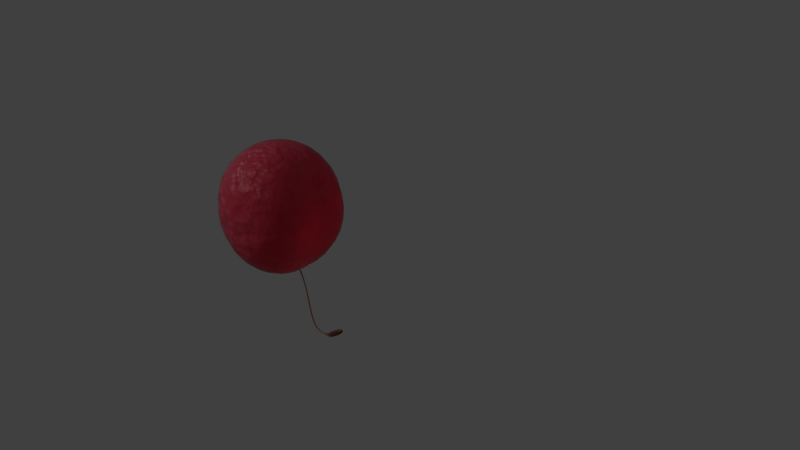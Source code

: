# Source: raspberry.blend  (saved by Blender 2.72.0; exported with 4.5.12 LTS)
import bpy
from mathutils import Matrix  # noqa: F401  (used for matrix-valued properties, if any)

bpy.ops.wm.read_factory_settings(use_empty=True)
scene = bpy.context.scene
scene.name = 'Scene'

# ---- collections
col_collection_1 = bpy.data.collections.new('Collection 1'); scene.collection.children.link(col_collection_1)
col_collection_2 = bpy.data.collections.new('Collection 2'); scene.collection.children.link(col_collection_2)
col_collection_2.hide_render = True
col_collection_2.hide_viewport = True

# ---- materials (node trees are filled in below, after node groups)
mat_material_003 = bpy.data.materials.new('Material.003')
mat_material_003.alpha_threshold = 0.0
mat_material_003.roughness = 0.5
mat_material_001 = bpy.data.materials.new('Material.001')
mat_material_001.alpha_threshold = 0.0
mat_material_001.roughness = 0.5
mat_material_002 = bpy.data.materials.new('Material.002')
mat_material_002.alpha_threshold = 0.0
mat_material_002.roughness = 0.5
mat_material = bpy.data.materials.new('Material')
mat_material.alpha_threshold = 0.0
mat_material.roughness = 0.5

# ---- material node trees
mat_material_003.use_nodes = True; mat_material_003.node_tree.nodes.clear()
_N = mat_material_003.node_tree.nodes; _L = mat_material_003.node_tree.links
n0 = _N.new('ShaderNodeOutputMaterial'); n0.name = 'Material Output'; n0.location = (300, 300)
n1 = _N.new('ShaderNodeEmission'); n1.name = 'Emission'; n1.location = (110, 300)
n1.inputs[0].default_value = (0.8, 0.8, 0.8, 1.0)
n1.inputs[1].default_value = 29.5
_L.new(n1.outputs[0], n0.inputs[0])
n0.is_active_output = True
mat_material_001.use_nodes = True; mat_material_001.node_tree.nodes.clear()
_N = mat_material_001.node_tree.nodes; _L = mat_material_001.node_tree.links
n0 = _N.new('ShaderNodeFresnel'); n0.name = 'Fresnel'; n0.location = (-158, 447)
n0.inputs[0].default_value = 1.45
n1 = _N.new('ShaderNodeBsdfAnisotropic'); n1.name = 'Glossy BSDF'; n1.location = (-155, 171)
n1.distribution = 'GGX'
n1.inputs[1].default_value = 0.4472
n2 = _N.new('ShaderNodeAddShader'); n2.name = 'Add Shader'; n2.location = (290, 306)
n3 = _N.new('ShaderNodeMixShader'); n3.name = 'Mix Shader'; n3.location = (91, 340)
n4 = _N.new('ShaderNodeOutputMaterial'); n4.name = 'Material Output'; n4.location = (460, 302)
n5 = _N.new('ShaderNodeTexGradient'); n5.name = 'Gradient Texture'; n5.location = (-693, 231)
n6 = _N.new('ShaderNodeTexCoord'); n6.name = 'Texture Coordinate'; n6.location = (-883, 231)
n7 = _N.new('ShaderNodeBsdfTranslucent'); n7.name = 'Translucent BSDF'; n7.location = (-151, -7)
n8 = _N.new('ShaderNodeValToRGB'); n8.name = 'ColorRamp'; n8.location = (-510, 298)
n8.width = 195
while len(n8.color_ramp.elements) > 1: n8.color_ramp.elements.remove(n8.color_ramp.elements[-1])
n8.color_ramp.elements[0].position = 0.0; n8.color_ramp.elements[0].color = (0.2789, 0.1559, 0.08438, 1.0)
_e = n8.color_ramp.elements.new(0.7773); _e.color = (0.1912, 0.09084, 0.0382, 1.0)
_e = n8.color_ramp.elements.new(0.8818); _e.color = (0.08438, 0.02519, 0.006995, 1.0)
n9 = _N.new('ShaderNodeBsdfDiffuse'); n9.name = 'Diffuse BSDF'; n9.location = (-155, 309)
_L.new(n9.outputs[0], n3.inputs[1])
_L.new(n3.outputs[0], n2.inputs[0])
_L.new(n0.outputs[0], n3.inputs[0])
_L.new(n1.outputs[0], n3.inputs[2])
_L.new(n2.outputs[0], n4.inputs[0])
_L.new(n7.outputs[0], n2.inputs[1])
_L.new(n6.outputs[2], n5.inputs[0])
_L.new(n8.outputs[0], n7.inputs[0])
_L.new(n5.outputs[0], n8.inputs[0])
_L.new(n8.outputs[0], n9.inputs[0])
n4.is_active_output = True
mat_material_002.use_nodes = True; mat_material_002.node_tree.nodes.clear()
_N = mat_material_002.node_tree.nodes; _L = mat_material_002.node_tree.links
n0 = _N.new('ShaderNodeMixShader'); n0.name = 'Mix Shader'; n0.location = (6, 303)
n1 = _N.new('ShaderNodeBsdfTranslucent'); n1.name = 'Translucent BSDF'; n1.location = (-257, 340)
n1.inputs[0].default_value = (0.7991, 0.07421, 0.1329, 1.0)
n2 = _N.new('ShaderNodeBsdfGlass'); n2.name = 'Glass BSDF'; n2.location = (-265, 221)
n2.distribution = 'BECKMANN'
n2.inputs[0].default_value = (0.7991, 0.07421, 0.1329, 1.0)
n2.inputs[1].default_value = 0.7746
n2.inputs[2].default_value = 1.2
n3 = _N.new('ShaderNodeFresnel'); n3.name = 'Fresnel.001'; n3.location = (-268, 41)
n3.hide = True
n3.inputs[0].default_value = 1.45
n4 = _N.new('ShaderNodeFresnel'); n4.name = 'Fresnel'; n4.location = (-243, 387)
n4.hide = True
n4.inputs[0].default_value = 1.45
n5 = _N.new('ShaderNodeMixShader'); n5.name = 'Mix Shader.001'; n5.location = (-40, 52)
n6 = _N.new('ShaderNodeSubsurfaceScattering'); n6.name = 'Subsurface Scattering'; n6.location = (-274, 1)
n6.inputs[0].default_value = (0.8, 0.07464, 0.1325, 1.0)
n6.inputs[1].default_value = 0.3
n6.inputs[2].default_value = (1.0, 1.0, 1.0)
n7 = _N.new('ShaderNodeBsdfAnisotropic'); n7.name = 'Glossy BSDF'; n7.location = (-270, -216)
n7.distribution = 'GGX'
n7.inputs[1].default_value = 0.4472
n8 = _N.new('ShaderNodeOutputMaterial'); n8.name = 'Material Output'; n8.location = (447, 296)
n9 = _N.new('ShaderNodeMixShader'); n9.name = 'Mix Shader.002'; n9.location = (226, 295)
n9.inputs[0].default_value = 0.4
n10 = _N.new('ShaderNodeBump'); n10.name = 'Bump'; n10.location = (-502, -174)
n10.inputs[1].default_value = 0.1
n10.inputs[2].default_value = 1.0
n11 = _N.new('ShaderNodeTexNoise'); n11.name = 'Noise Texture'; n11.location = (-739, -185)
n11.inputs[2].default_value = 10.0
n12 = _N.new('ShaderNodeTexCoord'); n12.name = 'Texture Coordinate'; n12.location = (-994, -176)
_L.new(n0.outputs[0], n9.inputs[1])
_L.new(n4.outputs[0], n0.inputs[0])
_L.new(n2.outputs[0], n0.inputs[2])
_L.new(n3.outputs[0], n5.inputs[0])
_L.new(n6.outputs[0], n5.inputs[1])
_L.new(n1.outputs[0], n0.inputs[1])
_L.new(n7.outputs[0], n5.inputs[2])
_L.new(n9.outputs[0], n8.inputs[0])
_L.new(n5.outputs[0], n9.inputs[2])
_L.new(n10.outputs[0], n6.inputs[6])
_L.new(n10.outputs[0], n7.inputs[4])
_L.new(n11.outputs[0], n10.inputs[3])
_L.new(n12.outputs[0], n11.inputs[0])
n8.is_active_output = True
mat_material.use_nodes = True; mat_material.node_tree.nodes.clear()
_N = mat_material.node_tree.nodes; _L = mat_material.node_tree.links
n0 = _N.new('ShaderNodeAddShader'); n0.name = 'Add Shader'; n0.location = (65, 304)
n1 = _N.new('ShaderNodeSubsurfaceScattering'); n1.name = 'Subsurface Scattering'; n1.location = (-152, 372)
n1.inputs[1].default_value = 1.0
n1.inputs[2].default_value = (1.0, 1.0, 1.0)
n2 = _N.new('ShaderNodeBsdfTranslucent'); n2.name = 'Translucent BSDF'; n2.location = (-156, 132)
n3 = _N.new('ShaderNodeFresnel'); n3.name = 'Fresnel'; n3.location = (62, 415)
n3.inputs[0].default_value = 1.45
n4 = _N.new('ShaderNodeBsdfAnisotropic'); n4.name = 'Glossy BSDF'; n4.location = (61, 191)
n4.distribution = 'GGX'
n4.inputs[1].default_value = 0.4472
n5 = _N.new('ShaderNodeOutputMaterial'); n5.name = 'Material Output'; n5.location = (646, 317)
n6 = _N.new('ShaderNodeMixShader'); n6.name = 'Mix Shader.001'; n6.location = (462, 347)
n7 = _N.new('ShaderNodeBsdfTransparent'); n7.name = 'Transparent BSDF'; n7.location = (286, 177)
n8 = _N.new('ShaderNodeMixShader'); n8.name = 'Mix Shader'; n8.location = (274, 305)
n9 = _N.new('ShaderNodeTexGradient'); n9.name = 'Gradient Texture'; n9.location = (-217, 581)
n10 = _N.new('ShaderNodeValToRGB'); n10.name = 'ColorRamp'; n10.location = (8, 633)
n10.width = 258
while len(n10.color_ramp.elements) > 1: n10.color_ramp.elements.remove(n10.color_ramp.elements[-1])
n10.color_ramp.elements[0].position = 0.3; n10.color_ramp.elements[0].color = (0.0, 0.0, 0.0, 1.0)
_e = n10.color_ramp.elements.new(1.0); _e.color = (1.0, 1.0, 1.0, 1.0)
_L.new(n1.outputs[0], n0.inputs[0])
_L.new(n2.outputs[0], n0.inputs[1])
_L.new(n8.outputs[0], n6.inputs[1])
_L.new(n0.outputs[0], n8.inputs[1])
_L.new(n3.outputs[0], n8.inputs[0])
_L.new(n4.outputs[0], n8.inputs[2])
_L.new(n6.outputs[0], n5.inputs[0])
_L.new(n7.outputs[0], n6.inputs[2])
_L.new(n10.outputs[0], n6.inputs[0])
_L.new(n9.outputs[0], n10.inputs[0])
n5.is_active_output = True

# ---- world
world_world = bpy.data.worlds.new('World'); scene.world = world_world
world_world.color = (0.05088, 0.05088, 0.05088)
world_world.use_sun_shadow = False
world_world.sun_shadow_jitter_overblur = 0.0
world_world.cycles.sampling_method = 'MANUAL'
world_world.cycles.sample_map_resolution = 256

# ---- cameras
cam_camera = bpy.data.cameras.new('Camera')
cam_camera.clip_end = 100.0
cam_camera.lens = 35.0
cam_camera.sensor_width = 32.0
cam_camera.sensor_height = 18.0
cam_camera.ortho_scale = 7.314
cam_camera.dof.focus_distance = 0.0

# ---- meshes
me_plane_001 = bpy.data.meshes.new('Plane.001')
me_plane_001.from_pydata([(-1.0, -1.0, 0.0), (1.0, -1.0, 0.0), (-1.0, 1.0, 0.0), (1.0, 1.0, 0.0)], [], [(0, 1, 3, 2)])
me_plane_001.materials.append(mat_material_003)
me_plane_001.use_remesh_preserve_volume = False
me_plane_001.use_remesh_preserve_attributes = False
me_plane_001.use_mirror_vertex_groups = False
me_plane_001.update()
me_plane = bpy.data.meshes.new('Plane')
me_plane.from_pydata([(-1.0, -1.0, 0.0), (1.0, -1.0, 0.0), (-1.0, 1.0, 0.0), (1.0, 1.0, 0.0)], [], [(0, 1, 3, 2)])
me_plane.materials.append(mat_material_003)
me_plane.use_remesh_preserve_volume = False
me_plane.use_remesh_preserve_attributes = False
me_plane.use_mirror_vertex_groups = False
me_plane.update()
me_cylinder = bpy.data.meshes.new('Cylinder')
me_cylinder.from_pydata([(9.345e-08, 0.01225, 1.192e-07), (1.414, 0.01225, -1.414), (-0.007501, 0.006124, -0.007501), (1.407, 0.006124, -1.422), (-0.007501, -0.006124, -0.007501), (1.407, -0.006124, -1.422), (9.345e-08, -0.01225, 1.192e-07), (1.414, -0.01225, -1.414), (0.007501, -0.006124, 0.007501), (1.422, -0.006124, -1.407), (0.007501, 0.006124, 0.007501), (1.422, 0.006124, -1.407), (0.2357, 0.01225, -0.2357), (0.4714, 0.01225, -0.4714), (0.7071, 0.01225, -0.7071), (0.9428, 0.01225, -0.9428), (1.179, 0.01225, -1.179), (1.171, 0.006124, -1.186), (0.9353, 0.006124, -0.9503), (0.6996, 0.006124, -0.7146), (0.4639, 0.006124, -0.4789), (0.2282, 0.006124, -0.2432), (1.171, -0.006124, -1.186), (0.9353, -0.006124, -0.9503), (0.6996, -0.006124, -0.7146), (0.4639, -0.006124, -0.4789), (0.2282, -0.006124, -0.2432), (1.179, -0.01225, -1.179), (0.9428, -0.01225, -0.9428), (0.7071, -0.01225, -0.7071), (0.4714, -0.01225, -0.4714), (0.2357, -0.01225, -0.2357), (1.186, -0.006124, -1.171), (0.9503, -0.006124, -0.9353), (0.7146, -0.006124, -0.6996), (0.4789, -0.006124, -0.4639), (0.2432, -0.006124, -0.2282), (1.186, 0.006124, -1.171), (0.9503, 0.006124, -0.9353), (0.7146, 0.006124, -0.6996), (0.4789, 0.006124, -0.4639), (0.2432, 0.006124, -0.2282), (1.204, 0.0514, -1.204), (1.388, 0.0514, -1.388), (1.357, 0.0257, -1.42), (1.173, 0.0257, -1.236), (1.357, -0.0257, -1.42), (1.173, -0.0257, -1.236), (1.388, -0.0514, -1.388), (1.204, -0.0514, -1.204), (1.42, -0.0257, -1.357), (1.236, -0.0257, -1.173), (1.42, 0.0257, -1.357), (1.236, 0.0257, -1.173)], [], [(43, 1, 3, 44), (44, 3, 5, 46), (46, 5, 7, 48), (48, 7, 9, 50), (50, 9, 11, 52), (52, 11, 1, 43), (0, 12, 21, 2), (12, 13, 20, 21), (13, 14, 19, 20), (14, 15, 18, 19), (15, 16, 17, 18), (2, 21, 26, 4), (21, 20, 25, 26), (20, 19, 24, 25), (19, 18, 23, 24), (18, 17, 22, 23), (4, 26, 31, 6), (26, 25, 30, 31), (25, 24, 29, 30), (24, 23, 28, 29), (23, 22, 27, 28), (6, 31, 36, 8), (31, 30, 35, 36), (30, 29, 34, 35), (29, 28, 33, 34), (28, 27, 32, 33), (8, 36, 41, 10), (36, 35, 40, 41), (35, 34, 39, 40), (34, 33, 38, 39), (33, 32, 37, 38), (10, 41, 12, 0), (41, 40, 13, 12), (40, 39, 14, 13), (39, 38, 15, 14), (38, 37, 16, 15), (16, 42, 45, 17), (42, 43, 44, 45), (17, 45, 47, 22), (45, 44, 46, 47), (22, 47, 49, 27), (47, 46, 48, 49), (27, 49, 51, 32), (49, 48, 50, 51), (32, 51, 53, 37), (51, 50, 52, 53), (37, 53, 42, 16), (53, 52, 43, 42)])
me_cylinder.polygons.foreach_set('use_smooth', [True] * 48)
_uv = me_cylinder.uv_layers.new(name='UVMap')
_uv.uv.foreach_set('vector', [0.9818, 0.25, 1.0, 0.4404, 1.0, 0.3808, 0.9818, 0.0, 0.9818, 0.0, 1.0, 0.3808, 1.0, 0.4404, 0.9818, 0.25, 0.9818, 0.25, 1.0, 0.4404, 1.0, 0.5596, 0.9818, 0.75, 0.9818, 0.75, 1.0, 0.5596, 1.0, 0.6192, 0.9818, 1.0, 0.9818, 1.0, 1.0, 0.6192, 1.0, 0.5596, 0.9818, 0.75, 0.9818, 0.75, 1.0, 0.5596, 1.0, 0.4404, 0.9818, 0.25, 4.305e-08, 0.4404, 0.1667, 0.4404, 0.1667, 0.3808, 0.0, 0.3808, 0.1667, 0.4404, 0.3333, 0.4404, 0.3333, 0.3808, 0.1667, 0.3808, 0.3333, 0.4404, 0.5, 0.4404, 0.5, 0.3808, 0.3333, 0.3808, 0.5, 0.4404, 0.6667, 0.4404, 0.6667, 0.3808, 0.5, 0.3808, 0.6667, 0.4404, 0.8333, 0.4404, 0.8333, 0.3808, 0.6667, 0.3808, 0.0, 0.3808, 0.1667, 0.3808, 0.1667, 0.4404, 0.0, 0.4404, 0.1667, 0.3808, 0.3333, 0.3808, 0.3333, 0.4404, 0.1667, 0.4404, 0.3333, 0.3808, 0.5, 0.3808, 0.5, 0.4404, 0.3333, 0.4404, 0.5, 0.3808, 0.6667, 0.3808, 0.6667, 0.4404, 0.5, 0.4404, 0.6667, 0.3808, 0.8333, 0.3808, 0.8333, 0.4404, 0.6667, 0.4404, 0.0, 0.4404, 0.1667, 0.4404, 0.1667, 0.5596, 4.305e-08, 0.5596, 0.1667, 0.4404, 0.3333, 0.4404, 0.3333, 0.5596, 0.1667, 0.5596, 0.3333, 0.4404, 0.5, 0.4404, 0.5, 0.5596, 0.3333, 0.5596, 0.5, 0.4404, 0.6667, 0.4404, 0.6667, 0.5596, 0.5, 0.5596, 0.6667, 0.4404, 0.8333, 0.4404, 0.8333, 0.5596, 0.6667, 0.5596, 4.305e-08, 0.5596, 0.1667, 0.5596, 0.1667, 0.6192, 4.305e-08, 0.6191, 0.1667, 0.5596, 0.3333, 0.5596, 0.3333, 0.6191, 0.1667, 0.6192, 0.3333, 0.5596, 0.5, 0.5596, 0.5, 0.6192, 0.3333, 0.6191, 0.5, 0.5596, 0.6667, 0.5596, 0.6667, 0.6192, 0.5, 0.6192, 0.6667, 0.5596, 0.8333, 0.5596, 0.8333, 0.6192, 0.6667, 0.6192, 4.305e-08, 0.6191, 0.1667, 0.6192, 0.1667, 0.5596, 4.305e-08, 0.5596, 0.1667, 0.6192, 0.3333, 0.6191, 0.3333, 0.5596, 0.1667, 0.5596, 0.3333, 0.6191, 0.5, 0.6192, 0.5, 0.5596, 0.3333, 0.5596, 0.5, 0.6192, 0.6667, 0.6192, 0.6667, 0.5596, 0.5, 0.5596, 0.6667, 0.6192, 0.8333, 0.6192, 0.8333, 0.5596, 0.6667, 0.5596, 4.305e-08, 0.5596, 0.1667, 0.5596, 0.1667, 0.4404, 4.305e-08, 0.4404, 0.1667, 0.5596, 0.3333, 0.5596, 0.3333, 0.4404, 0.1667, 0.4404, 0.3333, 0.5596, 0.5, 0.5596, 0.5, 0.4404, 0.3333, 0.4404, 0.5, 0.5596, 0.6667, 0.5596, 0.6667, 0.4404, 0.5, 0.4404, 0.6667, 0.5596, 0.8333, 0.5596, 0.8333, 0.4404, 0.6667, 0.4404, 0.8333, 0.4404, 0.8515, 0.25, 0.8515, 0.0, 0.8333, 0.3808, 0.8515, 0.25, 0.9818, 0.25, 0.9818, 0.0, 0.8515, 0.0, 0.8333, 0.3808, 0.8515, 0.0, 0.8515, 0.25, 0.8333, 0.4404, 0.8515, 0.0, 0.9818, 0.0, 0.9818, 0.25, 0.8515, 0.25, 0.8333, 0.4404, 0.8515, 0.25, 0.8515, 0.75, 0.8333, 0.5596, 0.8515, 0.25, 0.9818, 0.25, 0.9818, 0.75, 0.8515, 0.75, 0.8333, 0.5596, 0.8515, 0.75, 0.8515, 1.0, 0.8333, 0.6192, 0.8515, 0.75, 0.9818, 0.75, 0.9818, 1.0, 0.8515, 1.0, 0.8333, 0.6192, 0.8515, 1.0, 0.8515, 0.75, 0.8333, 0.5596, 0.8515, 1.0, 0.9818, 1.0, 0.9818, 0.75, 0.8515, 0.75, 0.8333, 0.5596, 0.8515, 0.75, 0.8515, 0.25, 0.8333, 0.4404, 0.8515, 0.75, 0.9818, 0.75, 0.9818, 0.25, 0.8515, 0.25])
me_cylinder.materials.append(mat_material_001)
me_cylinder.use_remesh_preserve_volume = False
me_cylinder.use_remesh_preserve_attributes = False
me_cylinder.use_mirror_vertex_groups = False
me_cylinder.update()
me_sphere = bpy.data.meshes.new('Sphere')
me_sphere.from_pydata([(-0.3827, 0.0, 0.9239), (-0.7071, 0.0, 0.7071), (-0.9239, 0.0, 0.3827), (-1.0, 0.0, -4.371e-08), (-0.9239, 0.0, -0.3827), (-0.7071, 0.0, -0.7071), (-0.3827, 0.0, -0.9239), (-1.51e-07, 0.0, -1.0), (-0.3314, 0.1913, 0.9239), (-0.6124, 0.3536, 0.7071), (-0.8001, 0.4619, 0.3827), (-0.866, 0.5, -4.371e-08), (-0.8001, 0.4619, -0.3827), (-0.6124, 0.3536, -0.7071), (-0.3314, 0.1913, -0.9239), (-0.1913, 0.3314, 0.9239), (-0.3536, 0.609, 0.7071), (-0.4619, 0.7658, 0.3827), (-0.5, 0.8086, -4.371e-08), (-0.4619, 0.7658, -0.3827), (-0.3536, 0.609, -0.7071), (-0.1913, 0.3314, -0.9239), (-1.543e-07, 0.3827, 0.9239), (-1.394e-07, 0.6933, 0.7071), (-1.096e-07, 0.8382, 0.3827), (-1.394e-07, 0.86, -4.371e-08), (-1.096e-07, 0.8382, -0.3827), (-1.394e-07, 0.6933, -0.7071), (-1.543e-07, 0.3827, -0.9239), (-2.265e-07, -1.308e-07, 1.0), (0.1913, 0.3314, 0.9239), (0.3536, 0.609, 0.7071), (0.4619, 0.7658, 0.3827), (0.5, 0.8086, -4.371e-08), (0.4619, 0.7658, -0.3827), (0.3536, 0.609, -0.7071), (0.1913, 0.3314, -0.9239), (0.3314, 0.1913, 0.9239), (0.6124, 0.3536, 0.7071), (0.8001, 0.4619, 0.3827), (0.866, 0.5, -4.371e-08), (0.8001, 0.4619, -0.3827), (0.6124, 0.3536, -0.7071), (0.3314, 0.1913, -0.9239), (0.3827, -9.921e-10, 0.9239), (0.4864, -4.57e-08, 0.7071), (0.7032, -4.57e-08, 0.3827), (0.7793, -4.57e-08, -4.371e-08), (0.7032, -4.57e-08, -0.3827), (0.4864, -4.57e-08, -0.7071), (0.3827, -1.589e-08, -0.9239), (0.3314, -0.1913, 0.9239), (0.6124, -0.3536, 0.7071), (0.8001, -0.4619, 0.3827), (0.866, -0.5, -4.371e-08), (0.8001, -0.4619, -0.3827), (0.6124, -0.3536, -0.7071), (0.3314, -0.1913, -0.9239), (0.1913, -0.3314, 0.9239), (0.3536, -0.609, 0.7071), (0.4619, -0.7658, 0.3827), (0.5, -0.8086, -4.371e-08), (0.4619, -0.7658, -0.3827), (0.3536, -0.609, -0.7071), (0.1913, -0.3314, -0.9239), (-1.692e-07, -0.3827, 0.9239), (-2.288e-07, -0.6933, 0.7071), (-1.99e-07, -0.8382, 0.3827), (-2.288e-07, -0.86, -4.371e-08), (-1.99e-07, -0.8382, -0.3827), (-2.288e-07, -0.6933, -0.7071), (-1.692e-07, -0.3827, -0.9239), (-0.1913, -0.3314, 0.9239), (-0.3536, -0.609, 0.7071), (-0.4619, -0.7658, 0.3827), (-0.5, -0.8086, -4.371e-08), (-0.4619, -0.7658, -0.3827), (-0.3536, -0.609, -0.7071), (-0.1913, -0.3314, -0.9239), (-0.3314, -0.1913, 0.9239), (-0.6124, -0.3536, 0.7071), (-0.8001, -0.4619, 0.3827), (-0.866, -0.5, -4.371e-08), (-0.8001, -0.4619, -0.3827), (-0.6124, -0.3536, -0.7071), (-0.3314, -0.1913, -0.9239)], [], [(6, 5, 13, 14), (5, 4, 12, 13), (4, 3, 11, 12), (3, 2, 10, 11), (2, 1, 9, 10), (1, 0, 8, 9), (14, 13, 20, 21), (13, 12, 19, 20), (12, 11, 18, 19), (11, 10, 17, 18), (10, 9, 16, 17), (9, 8, 15, 16), (21, 20, 27, 28), (20, 19, 26, 27), (19, 18, 25, 26), (18, 17, 24, 25), (17, 16, 23, 24), (16, 15, 22, 23), (28, 27, 35, 36), (27, 26, 34, 35), (26, 25, 33, 34), (25, 24, 32, 33), (24, 23, 31, 32), (23, 22, 30, 31), (36, 35, 42, 43), (35, 34, 41, 42), (34, 33, 40, 41), (33, 32, 39, 40), (32, 31, 38, 39), (31, 30, 37, 38), (43, 42, 49, 50), (42, 41, 48, 49), (41, 40, 47, 48), (40, 39, 46, 47), (39, 38, 45, 46), (38, 37, 44, 45), (50, 49, 56, 57), (49, 48, 55, 56), (48, 47, 54, 55), (47, 46, 53, 54), (46, 45, 52, 53), (45, 44, 51, 52), (57, 56, 63, 64), (56, 55, 62, 63), (55, 54, 61, 62), (54, 53, 60, 61), (53, 52, 59, 60), (52, 51, 58, 59), (64, 63, 70, 71), (63, 62, 69, 70), (62, 61, 68, 69), (61, 60, 67, 68), (60, 59, 66, 67), (59, 58, 65, 66), (71, 70, 77, 78), (70, 69, 76, 77), (69, 68, 75, 76), (68, 67, 74, 75), (67, 66, 73, 74), (66, 65, 72, 73), (78, 77, 84, 85), (77, 76, 83, 84), (76, 75, 82, 83), (75, 74, 81, 82), (74, 73, 80, 81), (73, 72, 79, 80), (7, 6, 14), (0, 29, 8), (7, 14, 21), (8, 29, 15), (7, 21, 28), (15, 29, 22), (7, 28, 36), (22, 29, 30), (7, 36, 43), (30, 29, 37), (7, 43, 50), (37, 29, 44), (7, 50, 57), (44, 29, 51), (7, 57, 64), (51, 29, 58), (7, 64, 71), (58, 29, 65), (7, 71, 78), (65, 29, 72), (7, 78, 85), (72, 29, 79), (7, 85, 6), (85, 84, 5, 6), (84, 83, 4, 5), (83, 82, 3, 4), (82, 81, 2, 3), (81, 80, 1, 2), (80, 79, 0, 1), (79, 29, 0)])
me_sphere.polygons.foreach_set('use_smooth', [True] * 96)
me_sphere.materials.append(mat_material_002)
me_sphere.use_remesh_preserve_volume = False
me_sphere.use_remesh_preserve_attributes = False
me_sphere.use_mirror_vertex_groups = False
me_sphere.update()
me_cylinder_003 = bpy.data.meshes.new('Cylinder.003')
me_cylinder_003.from_pydata([(-4.657e-09, -0.01, -0.01), (0.001951, -0.01, -0.009808), (-3.26e-09, 1.99, -4.389e-07), (0.003827, -0.01, -0.009239), (0.005556, -0.01, -0.008315), (0.007071, -0.01, -0.007071), (0.008315, -0.01, -0.005556), (0.009239, -0.01, -0.003827), (0.009808, -0.01, -0.001951), (0.01, -0.01, 1.607e-08), (0.009808, -0.01, 0.001951), (0.009239, -0.01, 0.003827), (0.008315, -0.01, 0.005556), (0.007071, -0.01, 0.007071), (0.005556, -0.01, 0.008315), (0.003827, -0.01, 0.009239), (0.001951, -0.01, 0.009808), (-7.916e-09, -0.01, 0.01), (-0.001951, -0.01, 0.009808), (-0.003827, -0.01, 0.009239), (-0.005556, -0.01, 0.008315), (-0.007071, -0.01, 0.007071), (-0.008315, -0.01, 0.005556), (-0.009239, -0.01, 0.003827), (-0.009808, -0.01, 0.001951), (-0.01, -0.01, 7.218e-09), (-0.009808, -0.01, -0.001951), (-0.009239, -0.01, -0.003827), (-0.008315, -0.01, -0.005556), (-0.007071, -0.01, -0.007071), (-0.005556, -0.01, -0.008315), (-0.003827, -0.01, -0.009239), (-0.001951, -0.01, -0.009808), (-4.191e-09, 0.49, -0.0075), (-3.725e-09, 0.99, -0.005), (-3.725e-09, 1.49, -0.0025), (0.0004877, 1.49, -0.002452), (0.0009754, 0.99, -0.004904), (0.001463, 0.49, -0.007356), (0.0009567, 1.49, -0.00231), (0.001913, 0.99, -0.00462), (0.00287, 0.49, -0.006929), (0.001389, 1.49, -0.002079), (0.002778, 0.99, -0.004158), (0.004167, 0.49, -0.006236), (0.001768, 1.49, -0.001768), (0.003536, 0.99, -0.003536), (0.005303, 0.49, -0.005303), (0.002079, 1.49, -0.001389), (0.004157, 0.99, -0.002778), (0.006236, 0.49, -0.004167), (0.00231, 1.49, -0.000957), (0.004619, 0.99, -0.001914), (0.006929, 0.49, -0.00287), (0.002452, 1.49, -0.0004881), (0.004904, 0.99, -0.0009757), (0.007356, 0.49, -0.001463), (0.0025, 1.49, -3.253e-07), (0.005, 0.99, -2.116e-07), (0.0075, 0.49, -9.779e-08), (0.002452, 1.49, 0.0004874), (0.004904, 0.99, 0.0009752), (0.007356, 0.49, 0.001463), (0.00231, 1.49, 0.0009564), (0.004619, 0.99, 0.001913), (0.006929, 0.49, 0.00287), (0.002079, 1.49, 0.001389), (0.004157, 0.99, 0.002778), (0.006236, 0.49, 0.004167), (0.001768, 1.49, 0.001767), (0.003536, 0.99, 0.003535), (0.005303, 0.49, 0.005303), (0.001389, 1.49, 0.002078), (0.002778, 0.99, 0.004157), (0.004167, 0.49, 0.006236), (0.0009567, 1.49, 0.002309), (0.001913, 0.99, 0.004619), (0.00287, 0.49, 0.006929), (0.0004877, 1.49, 0.002452), (0.0009754, 0.99, 0.004904), (0.001463, 0.49, 0.007356), (-4.657e-09, 1.49, 0.0025), (-5.588e-09, 0.99, 0.005), (-6.519e-09, 0.49, 0.0075), (-0.0004877, 1.49, 0.002452), (-0.0009755, 0.99, 0.004904), (-0.001463, 0.49, 0.007356), (-0.0009567, 1.49, 0.002309), (-0.001913, 0.99, 0.004619), (-0.00287, 0.49, 0.006929), (-0.001389, 1.49, 0.002078), (-0.002778, 0.99, 0.004157), (-0.004167, 0.49, 0.006236), (-0.001768, 1.49, 0.001767), (-0.003536, 0.99, 0.003535), (-0.005303, 0.49, 0.005303), (-0.002079, 1.49, 0.001389), (-0.004157, 0.99, 0.002778), (-0.006236, 0.49, 0.004167), (-0.00231, 1.49, 0.0009564), (-0.004619, 0.99, 0.001913), (-0.006929, 0.49, 0.00287), (-0.002452, 1.49, 0.0004874), (-0.004904, 0.99, 0.0009752), (-0.007356, 0.49, 0.001463), (-0.0025, 1.49, -3.276e-07), (-0.005, 0.99, -2.161e-07), (-0.0075, 0.49, -1.043e-07), (-0.002452, 1.49, -0.0004881), (-0.004904, 0.99, -0.0009757), (-0.007356, 0.49, -0.001463), (-0.00231, 1.49, -0.000957), (-0.004619, 0.99, -0.001914), (-0.006929, 0.49, -0.00287), (-0.002079, 1.49, -0.001389), (-0.004157, 0.99, -0.002778), (-0.006236, 0.49, -0.004167), (-0.001768, 1.49, -0.001768), (-0.003536, 0.99, -0.003536), (-0.005303, 0.49, -0.005303), (-0.001389, 1.49, -0.002079), (-0.002778, 0.99, -0.004158), (-0.004167, 0.49, -0.006236), (-0.0009567, 1.49, -0.00231), (-0.001913, 0.99, -0.00462), (-0.00287, 0.49, -0.006929), (-0.0004877, 1.49, -0.002452), (-0.0009754, 0.99, -0.004904), (-0.001463, 0.49, -0.007356)], [], [(0, 1, 3, 4, 5, 6, 7, 8, 9, 10, 11, 12, 13, 14, 15, 16, 17, 18, 19, 20, 21, 22, 23, 24, 25, 26, 27, 28, 29, 30, 31, 32), (0, 33, 38, 1), (33, 34, 37, 38), (34, 35, 36, 37), (1, 38, 41, 3), (38, 37, 40, 41), (37, 36, 39, 40), (3, 41, 44, 4), (41, 40, 43, 44), (40, 39, 42, 43), (4, 44, 47, 5), (44, 43, 46, 47), (43, 42, 45, 46), (5, 47, 50, 6), (47, 46, 49, 50), (46, 45, 48, 49), (6, 50, 53, 7), (50, 49, 52, 53), (49, 48, 51, 52), (7, 53, 56, 8), (53, 52, 55, 56), (52, 51, 54, 55), (8, 56, 59, 9), (56, 55, 58, 59), (55, 54, 57, 58), (9, 59, 62, 10), (59, 58, 61, 62), (58, 57, 60, 61), (10, 62, 65, 11), (62, 61, 64, 65), (61, 60, 63, 64), (11, 65, 68, 12), (65, 64, 67, 68), (64, 63, 66, 67), (12, 68, 71, 13), (68, 67, 70, 71), (67, 66, 69, 70), (13, 71, 74, 14), (71, 70, 73, 74), (70, 69, 72, 73), (14, 74, 77, 15), (74, 73, 76, 77), (73, 72, 75, 76), (15, 77, 80, 16), (77, 76, 79, 80), (76, 75, 78, 79), (16, 80, 83, 17), (80, 79, 82, 83), (79, 78, 81, 82), (17, 83, 86, 18), (83, 82, 85, 86), (82, 81, 84, 85), (18, 86, 89, 19), (86, 85, 88, 89), (85, 84, 87, 88), (19, 89, 92, 20), (89, 88, 91, 92), (88, 87, 90, 91), (20, 92, 95, 21), (92, 91, 94, 95), (91, 90, 93, 94), (21, 95, 98, 22), (95, 94, 97, 98), (94, 93, 96, 97), (22, 98, 101, 23), (98, 97, 100, 101), (97, 96, 99, 100), (23, 101, 104, 24), (101, 100, 103, 104), (100, 99, 102, 103), (24, 104, 107, 25), (104, 103, 106, 107), (103, 102, 105, 106), (25, 107, 110, 26), (107, 106, 109, 110), (106, 105, 108, 109), (26, 110, 113, 27), (110, 109, 112, 113), (109, 108, 111, 112), (27, 113, 116, 28), (113, 112, 115, 116), (112, 111, 114, 115), (28, 116, 119, 29), (116, 115, 118, 119), (115, 114, 117, 118), (29, 119, 122, 30), (119, 118, 121, 122), (118, 117, 120, 121), (30, 122, 125, 31), (122, 121, 124, 125), (121, 120, 123, 124), (32, 128, 33, 0), (128, 127, 34, 33), (127, 126, 35, 34), (31, 125, 128, 32), (125, 124, 127, 128), (124, 123, 126, 127), (35, 2, 36), (36, 2, 39), (39, 2, 42), (42, 2, 45), (45, 2, 48), (48, 2, 51), (51, 2, 54), (54, 2, 57), (57, 2, 60), (60, 2, 63), (63, 2, 66), (66, 2, 69), (69, 2, 72), (72, 2, 75), (75, 2, 78), (78, 2, 81), (81, 2, 84), (84, 2, 87), (87, 2, 90), (90, 2, 93), (93, 2, 96), (96, 2, 99), (99, 2, 102), (102, 2, 105), (105, 2, 108), (108, 2, 111), (111, 2, 114), (114, 2, 117), (117, 2, 120), (120, 2, 123), (126, 2, 35), (123, 2, 126)])
_uv = me_cylinder_003.uv_layers.new(name='UVMap')
_uv.uv.foreach_set('vector', [0.0, 0.5, 0.0, 0.4025, 0.0, 0.3087, 0.0, 0.2222, 0.0, 0.1465, 0.0, 0.08427, 0.0, 0.03807, 0.0, 0.00961, 0.0, 0.0, 0.0, 0.00961, 0.0, 0.03807, 0.0, 0.08427, 0.0, 0.1465, 0.0, 0.2222, 0.0, 0.3087, 0.0, 0.4025, 0.0, 0.5, 0.0, 0.5975, 0.0, 0.6913, 0.0, 0.7778, 0.0, 0.8535, 0.0, 0.9157, 0.0, 0.9619, 0.0, 0.9904, 0.0, 1.0, 0.0, 0.9904, 0.0, 0.9619, 0.0, 0.9157, 0.0, 0.8535, 0.0, 0.7778, 0.0, 0.6913, 0.0, 0.5975, 0.0, 0.5, 0.25, 0.5, 0.25, 0.4268, 0.0, 0.4025, 0.25, 0.5, 0.5, 0.5, 0.5, 0.4512, 0.25, 0.4268, 0.5, 0.5, 0.75, 0.5, 0.75, 0.4756, 0.5, 0.4512, 0.0, 0.4025, 0.25, 0.4268, 0.25, 0.3565, 0.0, 0.3087, 0.25, 0.4268, 0.5, 0.4512, 0.5, 0.4043, 0.25, 0.3565, 0.5, 0.4512, 0.75, 0.4756, 0.75, 0.4521, 0.5, 0.4043, 0.0, 0.3087, 0.25, 0.3565, 0.25, 0.2916, 0.0, 0.2222, 0.25, 0.3565, 0.5, 0.4043, 0.5, 0.3611, 0.25, 0.2916, 0.5, 0.4043, 0.75, 0.4521, 0.75, 0.4305, 0.5, 0.3611, 0.0, 0.2222, 0.25, 0.2916, 0.25, 0.2348, 0.0, 0.1465, 0.25, 0.2916, 0.5, 0.3611, 0.5, 0.3232, 0.25, 0.2348, 0.5, 0.3611, 0.75, 0.4305, 0.75, 0.4116, 0.5, 0.3232, 0.0, 0.1465, 0.25, 0.2348, 0.25, 0.1882, 0.0, 0.08427, 0.25, 0.2348, 0.5, 0.3232, 0.5, 0.2921, 0.25, 0.1882, 0.5, 0.3232, 0.75, 0.4116, 0.75, 0.396, 0.5, 0.2921, 0.0, 0.08427, 0.25, 0.1882, 0.25, 0.1535, 0.0, 0.03807, 0.25, 0.1882, 0.5, 0.2921, 0.5, 0.269, 0.25, 0.1535, 0.5, 0.2921, 0.75, 0.396, 0.75, 0.3845, 0.5, 0.269, 0.0, 0.03807, 0.25, 0.1535, 0.25, 0.1322, 0.0, 0.00961, 0.25, 0.1535, 0.5, 0.269, 0.5, 0.2548, 0.25, 0.1322, 0.5, 0.269, 0.75, 0.3845, 0.75, 0.3774, 0.5, 0.2548, 0.0, 0.00961, 0.25, 0.1322, 0.25, 0.125, 0.0, 0.0, 0.25, 0.1322, 0.5, 0.2548, 0.5, 0.25, 0.25, 0.125, 0.5, 0.2548, 0.75, 0.3774, 0.75, 0.375, 0.5, 0.25, 0.0, 0.0, 0.25, 0.125, 0.25, 0.1322, 0.0, 0.00961, 0.25, 0.125, 0.5, 0.25, 0.5, 0.2548, 0.25, 0.1322, 0.5, 0.25, 0.75, 0.375, 0.75, 0.3774, 0.5, 0.2548, 0.0, 0.00961, 0.25, 0.1322, 0.25, 0.1535, 0.0, 0.03807, 0.25, 0.1322, 0.5, 0.2548, 0.5, 0.269, 0.25, 0.1535, 0.5, 0.2548, 0.75, 0.3774, 0.75, 0.3845, 0.5, 0.269, 0.0, 0.03807, 0.25, 0.1535, 0.25, 0.1882, 0.0, 0.08427, 0.25, 0.1535, 0.5, 0.269, 0.5, 0.2921, 0.25, 0.1882, 0.5, 0.269, 0.75, 0.3845, 0.75, 0.396, 0.5, 0.2921, 0.0, 0.08427, 0.25, 0.1882, 0.25, 0.2348, 0.0, 0.1465, 0.25, 0.1882, 0.5, 0.2921, 0.5, 0.3232, 0.25, 0.2348, 0.5, 0.2921, 0.75, 0.396, 0.75, 0.4116, 0.5, 0.3232, 0.0, 0.1465, 0.25, 0.2348, 0.25, 0.2916, 0.0, 0.2222, 0.25, 0.2348, 0.5, 0.3232, 0.5, 0.3611, 0.25, 0.2916, 0.5, 0.3232, 0.75, 0.4116, 0.75, 0.4305, 0.5, 0.3611, 0.0, 0.2222, 0.25, 0.2916, 0.25, 0.3565, 0.0, 0.3087, 0.25, 0.2916, 0.5, 0.3611, 0.5, 0.4043, 0.25, 0.3565, 0.5, 0.3611, 0.75, 0.4305, 0.75, 0.4521, 0.5, 0.4043, 0.0, 0.3087, 0.25, 0.3565, 0.25, 0.4268, 0.0, 0.4025, 0.25, 0.3565, 0.5, 0.4043, 0.5, 0.4512, 0.25, 0.4268, 0.5, 0.4043, 0.75, 0.4521, 0.75, 0.4756, 0.5, 0.4512, 0.0, 0.4025, 0.25, 0.4268, 0.25, 0.5, 0.0, 0.5, 0.25, 0.4268, 0.5, 0.4512, 0.5, 0.5, 0.25, 0.5, 0.5, 0.4512, 0.75, 0.4756, 0.75, 0.5, 0.5, 0.5, 0.0, 0.5, 0.25, 0.5, 0.25, 0.5731, 0.0, 0.5975, 0.25, 0.5, 0.5, 0.5, 0.5, 0.5487, 0.25, 0.5731, 0.5, 0.5, 0.75, 0.5, 0.75, 0.5243, 0.5, 0.5487, 0.0, 0.5975, 0.25, 0.5731, 0.25, 0.6435, 0.0, 0.6913, 0.25, 0.5731, 0.5, 0.5487, 0.5, 0.5956, 0.25, 0.6435, 0.5, 0.5487, 0.75, 0.5243, 0.75, 0.5478, 0.5, 0.5956, 0.0, 0.6913, 0.25, 0.6435, 0.25, 0.7083, 0.0, 0.7778, 0.25, 0.6435, 0.5, 0.5956, 0.5, 0.6389, 0.25, 0.7083, 0.5, 0.5956, 0.75, 0.5478, 0.75, 0.5694, 0.5, 0.6389, 0.0, 0.7778, 0.25, 0.7083, 0.25, 0.7651, 0.0, 0.8535, 0.25, 0.7083, 0.5, 0.6389, 0.5, 0.6767, 0.25, 0.7651, 0.5, 0.6389, 0.75, 0.5694, 0.75, 0.5883, 0.5, 0.6767, 0.0, 0.8535, 0.25, 0.7651, 0.25, 0.8118, 0.0, 0.9157, 0.25, 0.7651, 0.5, 0.6767, 0.5, 0.7078, 0.25, 0.8118, 0.5, 0.6767, 0.75, 0.5883, 0.75, 0.6039, 0.5, 0.7078, 0.0, 0.9157, 0.25, 0.8118, 0.25, 0.8464, 0.0, 0.9619, 0.25, 0.8118, 0.5, 0.7078, 0.5, 0.7309, 0.25, 0.8464, 0.5, 0.7078, 0.75, 0.6039, 0.75, 0.6154, 0.5, 0.7309, 0.0, 0.9619, 0.25, 0.8464, 0.25, 0.8678, 0.0, 0.9904, 0.25, 0.8464, 0.5, 0.7309, 0.5, 0.7452, 0.25, 0.8678, 0.5, 0.7309, 0.75, 0.6154, 0.75, 0.6226, 0.5, 0.7452, 0.0, 0.9904, 0.25, 0.8678, 0.25, 0.875, 0.0, 1.0, 0.25, 0.8678, 0.5, 0.7452, 0.5, 0.75, 0.25, 0.875, 0.5, 0.7452, 0.75, 0.6226, 0.75, 0.625, 0.5, 0.75, 0.0, 1.0, 0.25, 0.875, 0.25, 0.8678, 0.0, 0.9904, 0.25, 0.875, 0.5, 0.75, 0.5, 0.7452, 0.25, 0.8678, 0.5, 0.75, 0.75, 0.625, 0.75, 0.6226, 0.5, 0.7452, 0.0, 0.9904, 0.25, 0.8678, 0.25, 0.8464, 0.0, 0.9619, 0.25, 0.8678, 0.5, 0.7452, 0.5, 0.7309, 0.25, 0.8464, 0.5, 0.7452, 0.75, 0.6226, 0.75, 0.6154, 0.5, 0.7309, 0.0, 0.9619, 0.25, 0.8464, 0.25, 0.8118, 0.0, 0.9157, 0.25, 0.8464, 0.5, 0.7309, 0.5, 0.7078, 0.25, 0.8118, 0.5, 0.7309, 0.75, 0.6154, 0.75, 0.6039, 0.5, 0.7078, 0.0, 0.9157, 0.25, 0.8118, 0.25, 0.7651, 0.0, 0.8535, 0.25, 0.8118, 0.5, 0.7078, 0.5, 0.6767, 0.25, 0.7651, 0.5, 0.7078, 0.75, 0.6039, 0.75, 0.5883, 0.5, 0.6767, 0.0, 0.8535, 0.25, 0.7651, 0.25, 0.7083, 0.0, 0.7778, 0.25, 0.7651, 0.5, 0.6767, 0.5, 0.6389, 0.25, 0.7083, 0.5, 0.6767, 0.75, 0.5883, 0.75, 0.5694, 0.5, 0.6389, 0.0, 0.7778, 0.25, 0.7083, 0.25, 0.6435, 0.0, 0.6913, 0.25, 0.7083, 0.5, 0.6389, 0.5, 0.5956, 0.25, 0.6435, 0.5, 0.6389, 0.75, 0.5694, 0.75, 0.5478, 0.5, 0.5956, 0.0, 0.5975, 0.25, 0.5731, 0.25, 0.5, 0.0, 0.5, 0.25, 0.5731, 0.5, 0.5487, 0.5, 0.5, 0.25, 0.5, 0.5, 0.5487, 0.75, 0.5243, 0.75, 0.5, 0.5, 0.5, 0.0, 0.6913, 0.25, 0.6435, 0.25, 0.5731, 0.0, 0.5975, 0.25, 0.6435, 0.5, 0.5956, 0.5, 0.5487, 0.25, 0.5731, 0.5, 0.5956, 0.75, 0.5478, 0.75, 0.5243, 0.5, 0.5487, 0.75, 0.5, 1.0, 0.4999, 0.75, 0.4756, 0.75, 0.4756, 1.0, 0.4999, 0.75, 0.4521, 0.75, 0.4521, 1.0, 0.4999, 0.75, 0.4305, 0.75, 0.4305, 1.0, 0.4999, 0.75, 0.4116, 0.75, 0.4116, 1.0, 0.4999, 0.75, 0.396, 0.75, 0.396, 1.0, 0.4999, 0.75, 0.3845, 0.75, 0.3845, 1.0, 0.4999, 0.75, 0.3774, 0.75, 0.3774, 1.0, 0.4999, 0.75, 0.375, 0.75, 0.375, 1.0, 0.4999, 0.75, 0.3774, 0.75, 0.3774, 1.0, 0.4999, 0.75, 0.3845, 0.75, 0.3845, 1.0, 0.4999, 0.75, 0.396, 0.75, 0.396, 1.0, 0.4999, 0.75, 0.4116, 0.75, 0.4116, 1.0, 0.4999, 0.75, 0.4305, 0.75, 0.4305, 1.0, 0.4999, 0.75, 0.4521, 0.75, 0.4521, 1.0, 0.4999, 0.75, 0.4756, 0.75, 0.4756, 1.0, 0.4999, 0.75, 0.5, 0.75, 0.5, 1.0, 0.4999, 0.75, 0.5243, 0.75, 0.5243, 1.0, 0.4999, 0.75, 0.5478, 0.75, 0.5478, 1.0, 0.4999, 0.75, 0.5694, 0.75, 0.5694, 1.0, 0.4999, 0.75, 0.5883, 0.75, 0.5883, 1.0, 0.4999, 0.75, 0.6039, 0.75, 0.6039, 1.0, 0.4999, 0.75, 0.6154, 0.75, 0.6154, 1.0, 0.4999, 0.75, 0.6226, 0.75, 0.6226, 1.0, 0.4999, 0.75, 0.625, 0.75, 0.625, 1.0, 0.4999, 0.75, 0.6226, 0.75, 0.6226, 1.0, 0.4999, 0.75, 0.6154, 0.75, 0.6154, 1.0, 0.4999, 0.75, 0.6039, 0.75, 0.6039, 1.0, 0.4999, 0.75, 0.5883, 0.75, 0.5883, 1.0, 0.4999, 0.75, 0.5694, 0.75, 0.5694, 1.0, 0.4999, 0.75, 0.5478, 0.75, 0.5243, 1.0, 0.4999, 0.75, 0.5, 0.75, 0.5478, 1.0, 0.4999, 0.75, 0.5243])
me_cylinder_003.use_remesh_preserve_volume = False
me_cylinder_003.use_remesh_preserve_attributes = False
me_cylinder_003.use_mirror_vertex_groups = False
me_cylinder_003.update()
me_cylinder_002 = bpy.data.meshes.new('Cylinder.002')
me_cylinder_002.from_pydata([(-4.657e-09, -0.01, -0.01), (0.001951, -0.01, -0.009808), (-3.26e-09, 1.99, -4.389e-07), (0.003827, -0.01, -0.009239), (0.005556, -0.01, -0.008315), (0.007071, -0.01, -0.007071), (0.008315, -0.01, -0.005556), (0.009239, -0.01, -0.003827), (0.009808, -0.01, -0.001951), (0.01, -0.01, 1.607e-08), (0.009808, -0.01, 0.001951), (0.009239, -0.01, 0.003827), (0.008315, -0.01, 0.005556), (0.007071, -0.01, 0.007071), (0.005556, -0.01, 0.008315), (0.003827, -0.01, 0.009239), (0.001951, -0.01, 0.009808), (-7.916e-09, -0.01, 0.01), (-0.001951, -0.01, 0.009808), (-0.003827, -0.01, 0.009239), (-0.005556, -0.01, 0.008315), (-0.007071, -0.01, 0.007071), (-0.008315, -0.01, 0.005556), (-0.009239, -0.01, 0.003827), (-0.009808, -0.01, 0.001951), (-0.01, -0.01, 7.218e-09), (-0.009808, -0.01, -0.001951), (-0.009239, -0.01, -0.003827), (-0.008315, -0.01, -0.005556), (-0.007071, -0.01, -0.007071), (-0.005556, -0.01, -0.008315), (-0.003827, -0.01, -0.009239), (-0.001951, -0.01, -0.009808), (-4.191e-09, 0.49, -0.0075), (-3.725e-09, 0.99, -0.005), (-3.725e-09, 1.49, -0.0025), (0.0004877, 1.49, -0.002452), (0.0009754, 0.99, -0.004904), (0.001463, 0.49, -0.007356), (0.0009567, 1.49, -0.00231), (0.001913, 0.99, -0.00462), (0.00287, 0.49, -0.006929), (0.001389, 1.49, -0.002079), (0.002778, 0.99, -0.004158), (0.004167, 0.49, -0.006236), (0.001768, 1.49, -0.001768), (0.003536, 0.99, -0.003536), (0.005303, 0.49, -0.005303), (0.002079, 1.49, -0.001389), (0.004157, 0.99, -0.002778), (0.006236, 0.49, -0.004167), (0.00231, 1.49, -0.000957), (0.004619, 0.99, -0.001914), (0.006929, 0.49, -0.00287), (0.002452, 1.49, -0.0004881), (0.004904, 0.99, -0.0009757), (0.007356, 0.49, -0.001463), (0.0025, 1.49, -3.253e-07), (0.005, 0.99, -2.116e-07), (0.0075, 0.49, -9.779e-08), (0.002452, 1.49, 0.0004874), (0.004904, 0.99, 0.0009752), (0.007356, 0.49, 0.001463), (0.00231, 1.49, 0.0009564), (0.004619, 0.99, 0.001913), (0.006929, 0.49, 0.00287), (0.002079, 1.49, 0.001389), (0.004157, 0.99, 0.002778), (0.006236, 0.49, 0.004167), (0.001768, 1.49, 0.001767), (0.003536, 0.99, 0.003535), (0.005303, 0.49, 0.005303), (0.001389, 1.49, 0.002078), (0.002778, 0.99, 0.004157), (0.004167, 0.49, 0.006236), (0.0009567, 1.49, 0.002309), (0.001913, 0.99, 0.004619), (0.00287, 0.49, 0.006929), (0.0004877, 1.49, 0.002452), (0.0009754, 0.99, 0.004904), (0.001463, 0.49, 0.007356), (-4.657e-09, 1.49, 0.0025), (-5.588e-09, 0.99, 0.005), (-6.519e-09, 0.49, 0.0075), (-0.0004877, 1.49, 0.002452), (-0.0009755, 0.99, 0.004904), (-0.001463, 0.49, 0.007356), (-0.0009567, 1.49, 0.002309), (-0.001913, 0.99, 0.004619), (-0.00287, 0.49, 0.006929), (-0.001389, 1.49, 0.002078), (-0.002778, 0.99, 0.004157), (-0.004167, 0.49, 0.006236), (-0.001768, 1.49, 0.001767), (-0.003536, 0.99, 0.003535), (-0.005303, 0.49, 0.005303), (-0.002079, 1.49, 0.001389), (-0.004157, 0.99, 0.002778), (-0.006236, 0.49, 0.004167), (-0.00231, 1.49, 0.0009564), (-0.004619, 0.99, 0.001913), (-0.006929, 0.49, 0.00287), (-0.002452, 1.49, 0.0004874), (-0.004904, 0.99, 0.0009752), (-0.007356, 0.49, 0.001463), (-0.0025, 1.49, -3.276e-07), (-0.005, 0.99, -2.161e-07), (-0.0075, 0.49, -1.043e-07), (-0.002452, 1.49, -0.0004881), (-0.004904, 0.99, -0.0009757), (-0.007356, 0.49, -0.001463), (-0.00231, 1.49, -0.000957), (-0.004619, 0.99, -0.001914), (-0.006929, 0.49, -0.00287), (-0.002079, 1.49, -0.001389), (-0.004157, 0.99, -0.002778), (-0.006236, 0.49, -0.004167), (-0.001768, 1.49, -0.001768), (-0.003536, 0.99, -0.003536), (-0.005303, 0.49, -0.005303), (-0.001389, 1.49, -0.002079), (-0.002778, 0.99, -0.004158), (-0.004167, 0.49, -0.006236), (-0.0009567, 1.49, -0.00231), (-0.001913, 0.99, -0.00462), (-0.00287, 0.49, -0.006929), (-0.0004877, 1.49, -0.002452), (-0.0009754, 0.99, -0.004904), (-0.001463, 0.49, -0.007356)], [], [(0, 1, 3, 4, 5, 6, 7, 8, 9, 10, 11, 12, 13, 14, 15, 16, 17, 18, 19, 20, 21, 22, 23, 24, 25, 26, 27, 28, 29, 30, 31, 32), (0, 33, 38, 1), (33, 34, 37, 38), (34, 35, 36, 37), (1, 38, 41, 3), (38, 37, 40, 41), (37, 36, 39, 40), (3, 41, 44, 4), (41, 40, 43, 44), (40, 39, 42, 43), (4, 44, 47, 5), (44, 43, 46, 47), (43, 42, 45, 46), (5, 47, 50, 6), (47, 46, 49, 50), (46, 45, 48, 49), (6, 50, 53, 7), (50, 49, 52, 53), (49, 48, 51, 52), (7, 53, 56, 8), (53, 52, 55, 56), (52, 51, 54, 55), (8, 56, 59, 9), (56, 55, 58, 59), (55, 54, 57, 58), (9, 59, 62, 10), (59, 58, 61, 62), (58, 57, 60, 61), (10, 62, 65, 11), (62, 61, 64, 65), (61, 60, 63, 64), (11, 65, 68, 12), (65, 64, 67, 68), (64, 63, 66, 67), (12, 68, 71, 13), (68, 67, 70, 71), (67, 66, 69, 70), (13, 71, 74, 14), (71, 70, 73, 74), (70, 69, 72, 73), (14, 74, 77, 15), (74, 73, 76, 77), (73, 72, 75, 76), (15, 77, 80, 16), (77, 76, 79, 80), (76, 75, 78, 79), (16, 80, 83, 17), (80, 79, 82, 83), (79, 78, 81, 82), (17, 83, 86, 18), (83, 82, 85, 86), (82, 81, 84, 85), (18, 86, 89, 19), (86, 85, 88, 89), (85, 84, 87, 88), (19, 89, 92, 20), (89, 88, 91, 92), (88, 87, 90, 91), (20, 92, 95, 21), (92, 91, 94, 95), (91, 90, 93, 94), (21, 95, 98, 22), (95, 94, 97, 98), (94, 93, 96, 97), (22, 98, 101, 23), (98, 97, 100, 101), (97, 96, 99, 100), (23, 101, 104, 24), (101, 100, 103, 104), (100, 99, 102, 103), (24, 104, 107, 25), (104, 103, 106, 107), (103, 102, 105, 106), (25, 107, 110, 26), (107, 106, 109, 110), (106, 105, 108, 109), (26, 110, 113, 27), (110, 109, 112, 113), (109, 108, 111, 112), (27, 113, 116, 28), (113, 112, 115, 116), (112, 111, 114, 115), (28, 116, 119, 29), (116, 115, 118, 119), (115, 114, 117, 118), (29, 119, 122, 30), (119, 118, 121, 122), (118, 117, 120, 121), (30, 122, 125, 31), (122, 121, 124, 125), (121, 120, 123, 124), (32, 128, 33, 0), (128, 127, 34, 33), (127, 126, 35, 34), (31, 125, 128, 32), (125, 124, 127, 128), (124, 123, 126, 127), (35, 2, 36), (36, 2, 39), (39, 2, 42), (42, 2, 45), (45, 2, 48), (48, 2, 51), (51, 2, 54), (54, 2, 57), (57, 2, 60), (60, 2, 63), (63, 2, 66), (66, 2, 69), (69, 2, 72), (72, 2, 75), (75, 2, 78), (78, 2, 81), (81, 2, 84), (84, 2, 87), (87, 2, 90), (90, 2, 93), (93, 2, 96), (96, 2, 99), (99, 2, 102), (102, 2, 105), (105, 2, 108), (108, 2, 111), (111, 2, 114), (114, 2, 117), (117, 2, 120), (120, 2, 123), (126, 2, 35), (123, 2, 126)])
_uv = me_cylinder_002.uv_layers.new(name='UVMap')
_uv.uv.foreach_set('vector', [0.0, 0.5, 0.0, 0.4025, 0.0, 0.3087, 0.0, 0.2222, 0.0, 0.1465, 0.0, 0.08427, 0.0, 0.03806, 0.0, 0.009611, 0.0, 0.0, 0.0, 0.009611, 0.0, 0.03806, 0.0, 0.08427, 0.0, 0.1465, 0.0, 0.2222, 0.0, 0.3087, 0.0, 0.4025, 0.0, 0.5, 0.0, 0.5975, 0.0, 0.6913, 0.0, 0.7778, 0.0, 0.8535, 0.0, 0.9157, 0.0, 0.9619, 0.0, 0.9904, 0.0, 1.0, 0.0, 0.9904, 0.0, 0.9619, 0.0, 0.9157, 0.0, 0.8535, 0.0, 0.7778, 0.0, 0.6913, 0.0, 0.5975, 0.0, 0.5, 0.25, 0.5, 0.25, 0.4268, 0.0, 0.4025, 0.25, 0.5, 0.5, 0.5, 0.5, 0.4512, 0.25, 0.4268, 0.5, 0.5, 0.75, 0.5, 0.75, 0.4756, 0.5, 0.4512, 0.0, 0.4025, 0.25, 0.4268, 0.25, 0.3565, 0.0, 0.3087, 0.25, 0.4268, 0.5, 0.4512, 0.5, 0.4043, 0.25, 0.3565, 0.5, 0.4512, 0.75, 0.4756, 0.75, 0.4521, 0.5, 0.4043, 0.0, 0.3087, 0.25, 0.3565, 0.25, 0.2916, 0.0, 0.2222, 0.25, 0.3565, 0.5, 0.4043, 0.5, 0.3611, 0.25, 0.2916, 0.5, 0.4043, 0.75, 0.4521, 0.75, 0.4305, 0.5, 0.3611, 0.0, 0.2222, 0.25, 0.2916, 0.25, 0.2348, 0.0, 0.1465, 0.25, 0.2916, 0.5, 0.3611, 0.5, 0.3232, 0.25, 0.2348, 0.5, 0.3611, 0.75, 0.4305, 0.75, 0.4116, 0.5, 0.3232, 0.0, 0.1465, 0.25, 0.2348, 0.25, 0.1882, 0.0, 0.08427, 0.25, 0.2348, 0.5, 0.3232, 0.5, 0.2921, 0.25, 0.1882, 0.5, 0.3232, 0.75, 0.4116, 0.75, 0.396, 0.5, 0.2921, 0.0, 0.08427, 0.25, 0.1882, 0.25, 0.1535, 0.0, 0.03806, 0.25, 0.1882, 0.5, 0.2921, 0.5, 0.269, 0.25, 0.1535, 0.5, 0.2921, 0.75, 0.396, 0.75, 0.3845, 0.5, 0.269, 0.0, 0.03806, 0.25, 0.1535, 0.25, 0.1322, 0.0, 0.009611, 0.25, 0.1535, 0.5, 0.269, 0.5, 0.2548, 0.25, 0.1322, 0.5, 0.269, 0.75, 0.3845, 0.75, 0.3774, 0.5, 0.2548, 0.0, 0.009611, 0.25, 0.1322, 0.25, 0.125, 0.0, 0.0, 0.25, 0.1322, 0.5, 0.2548, 0.5, 0.25, 0.25, 0.125, 0.5, 0.2548, 0.75, 0.3774, 0.75, 0.375, 0.5, 0.25, 0.0, 0.0, 0.25, 0.125, 0.25, 0.1322, 0.0, 0.009611, 0.25, 0.125, 0.5, 0.25, 0.5, 0.2548, 0.25, 0.1322, 0.5, 0.25, 0.75, 0.375, 0.75, 0.3774, 0.5, 0.2548, 0.0, 0.009611, 0.25, 0.1322, 0.25, 0.1535, 0.0, 0.03806, 0.25, 0.1322, 0.5, 0.2548, 0.5, 0.269, 0.25, 0.1535, 0.5, 0.2548, 0.75, 0.3774, 0.75, 0.3845, 0.5, 0.269, 0.0, 0.03806, 0.25, 0.1535, 0.25, 0.1882, 0.0, 0.08427, 0.25, 0.1535, 0.5, 0.269, 0.5, 0.2921, 0.25, 0.1882, 0.5, 0.269, 0.75, 0.3845, 0.75, 0.396, 0.5, 0.2921, 0.0, 0.08427, 0.25, 0.1882, 0.25, 0.2348, 0.0, 0.1465, 0.25, 0.1882, 0.5, 0.2921, 0.5, 0.3232, 0.25, 0.2348, 0.5, 0.2921, 0.75, 0.396, 0.75, 0.4116, 0.5, 0.3232, 0.0, 0.1465, 0.25, 0.2348, 0.25, 0.2916, 0.0, 0.2222, 0.25, 0.2348, 0.5, 0.3232, 0.5, 0.3611, 0.25, 0.2916, 0.5, 0.3232, 0.75, 0.4116, 0.75, 0.4305, 0.5, 0.3611, 0.0, 0.2222, 0.25, 0.2916, 0.25, 0.3565, 0.0, 0.3087, 0.25, 0.2916, 0.5, 0.3611, 0.5, 0.4043, 0.25, 0.3565, 0.5, 0.3611, 0.75, 0.4305, 0.75, 0.4521, 0.5, 0.4043, 0.0, 0.3087, 0.25, 0.3565, 0.25, 0.4268, 0.0, 0.4025, 0.25, 0.3565, 0.5, 0.4043, 0.5, 0.4512, 0.25, 0.4268, 0.5, 0.4043, 0.75, 0.4521, 0.75, 0.4756, 0.5, 0.4512, 0.0, 0.4025, 0.25, 0.4268, 0.25, 0.5, 0.0, 0.5, 0.25, 0.4268, 0.5, 0.4512, 0.5, 0.5, 0.25, 0.5, 0.5, 0.4512, 0.75, 0.4756, 0.75, 0.5, 0.5, 0.5, 0.0, 0.5, 0.25, 0.5, 0.25, 0.5731, 0.0, 0.5975, 0.25, 0.5, 0.5, 0.5, 0.5, 0.5487, 0.25, 0.5731, 0.5, 0.5, 0.75, 0.5, 0.75, 0.5243, 0.5, 0.5487, 0.0, 0.5975, 0.25, 0.5731, 0.25, 0.6435, 0.0, 0.6913, 0.25, 0.5731, 0.5, 0.5487, 0.5, 0.5956, 0.25, 0.6435, 0.5, 0.5487, 0.75, 0.5243, 0.75, 0.5478, 0.5, 0.5956, 0.0, 0.6913, 0.25, 0.6435, 0.25, 0.7083, 0.0, 0.7778, 0.25, 0.6435, 0.5, 0.5956, 0.5, 0.6389, 0.25, 0.7083, 0.5, 0.5956, 0.75, 0.5478, 0.75, 0.5694, 0.5, 0.6389, 0.0, 0.7778, 0.25, 0.7083, 0.25, 0.7651, 0.0, 0.8535, 0.25, 0.7083, 0.5, 0.6389, 0.5, 0.6767, 0.25, 0.7651, 0.5, 0.6389, 0.75, 0.5694, 0.75, 0.5883, 0.5, 0.6767, 0.0, 0.8535, 0.25, 0.7651, 0.25, 0.8118, 0.0, 0.9157, 0.25, 0.7651, 0.5, 0.6767, 0.5, 0.7078, 0.25, 0.8118, 0.5, 0.6767, 0.75, 0.5883, 0.75, 0.6039, 0.5, 0.7078, 0.0, 0.9157, 0.25, 0.8118, 0.25, 0.8464, 0.0, 0.9619, 0.25, 0.8118, 0.5, 0.7078, 0.5, 0.7309, 0.25, 0.8464, 0.5, 0.7078, 0.75, 0.6039, 0.75, 0.6154, 0.5, 0.7309, 0.0, 0.9619, 0.25, 0.8464, 0.25, 0.8678, 0.0, 0.9904, 0.25, 0.8464, 0.5, 0.7309, 0.5, 0.7452, 0.25, 0.8678, 0.5, 0.7309, 0.75, 0.6154, 0.75, 0.6226, 0.5, 0.7452, 0.0, 0.9904, 0.25, 0.8678, 0.25, 0.875, 0.0, 1.0, 0.25, 0.8678, 0.5, 0.7452, 0.5, 0.75, 0.25, 0.875, 0.5, 0.7452, 0.75, 0.6226, 0.75, 0.6249, 0.5, 0.75, 0.0, 1.0, 0.25, 0.875, 0.25, 0.8678, 0.0, 0.9904, 0.25, 0.875, 0.5, 0.75, 0.5, 0.7452, 0.25, 0.8678, 0.5, 0.75, 0.75, 0.6249, 0.75, 0.6226, 0.5, 0.7452, 0.0, 0.9904, 0.25, 0.8678, 0.25, 0.8464, 0.0, 0.9619, 0.25, 0.8678, 0.5, 0.7452, 0.5, 0.7309, 0.25, 0.8464, 0.5, 0.7452, 0.75, 0.6226, 0.75, 0.6154, 0.5, 0.7309, 0.0, 0.9619, 0.25, 0.8464, 0.25, 0.8118, 0.0, 0.9157, 0.25, 0.8464, 0.5, 0.7309, 0.5, 0.7078, 0.25, 0.8118, 0.5, 0.7309, 0.75, 0.6154, 0.75, 0.6039, 0.5, 0.7078, 0.0, 0.9157, 0.25, 0.8118, 0.25, 0.7651, 0.0, 0.8535, 0.25, 0.8118, 0.5, 0.7078, 0.5, 0.6767, 0.25, 0.7651, 0.5, 0.7078, 0.75, 0.6039, 0.75, 0.5883, 0.5, 0.6767, 0.0, 0.8535, 0.25, 0.7651, 0.25, 0.7083, 0.0, 0.7778, 0.25, 0.7651, 0.5, 0.6767, 0.5, 0.6389, 0.25, 0.7083, 0.5, 0.6767, 0.75, 0.5883, 0.75, 0.5694, 0.5, 0.6389, 0.0, 0.7778, 0.25, 0.7083, 0.25, 0.6435, 0.0, 0.6913, 0.25, 0.7083, 0.5, 0.6389, 0.5, 0.5956, 0.25, 0.6435, 0.5, 0.6389, 0.75, 0.5694, 0.75, 0.5478, 0.5, 0.5956, 0.0, 0.5975, 0.25, 0.5731, 0.25, 0.5, 0.0, 0.5, 0.25, 0.5731, 0.5, 0.5487, 0.5, 0.5, 0.25, 0.5, 0.5, 0.5487, 0.75, 0.5243, 0.75, 0.5, 0.5, 0.5, 0.0, 0.6913, 0.25, 0.6435, 0.25, 0.5731, 0.0, 0.5975, 0.25, 0.6435, 0.5, 0.5956, 0.5, 0.5487, 0.25, 0.5731, 0.5, 0.5956, 0.75, 0.5478, 0.75, 0.5243, 0.5, 0.5487, 0.75, 0.5, 1.0, 0.4999, 0.75, 0.4756, 0.75, 0.4756, 1.0, 0.4999, 0.75, 0.4521, 0.75, 0.4521, 1.0, 0.4999, 0.75, 0.4305, 0.75, 0.4305, 1.0, 0.4999, 0.75, 0.4116, 0.75, 0.4116, 1.0, 0.4999, 0.75, 0.396, 0.75, 0.396, 1.0, 0.4999, 0.75, 0.3845, 0.75, 0.3845, 1.0, 0.4999, 0.75, 0.3774, 0.75, 0.3774, 1.0, 0.4999, 0.75, 0.375, 0.75, 0.375, 1.0, 0.4999, 0.75, 0.3774, 0.75, 0.3774, 1.0, 0.4999, 0.75, 0.3845, 0.75, 0.3845, 1.0, 0.4999, 0.75, 0.396, 0.75, 0.396, 1.0, 0.4999, 0.75, 0.4116, 0.75, 0.4116, 1.0, 0.4999, 0.75, 0.4305, 0.75, 0.4305, 1.0, 0.4999, 0.75, 0.4521, 0.75, 0.4521, 1.0, 0.4999, 0.75, 0.4756, 0.75, 0.4756, 1.0, 0.4999, 0.75, 0.5, 0.75, 0.5, 1.0, 0.4999, 0.75, 0.5243, 0.75, 0.5243, 1.0, 0.4999, 0.75, 0.5478, 0.75, 0.5478, 1.0, 0.4999, 0.75, 0.5694, 0.75, 0.5694, 1.0, 0.4999, 0.75, 0.5883, 0.75, 0.5883, 1.0, 0.4999, 0.75, 0.6039, 0.75, 0.6039, 1.0, 0.4999, 0.75, 0.6154, 0.75, 0.6154, 1.0, 0.4999, 0.75, 0.6226, 0.75, 0.6226, 1.0, 0.4999, 0.75, 0.6249, 0.75, 0.6249, 1.0, 0.4999, 0.75, 0.6226, 0.75, 0.6226, 1.0, 0.4999, 0.75, 0.6154, 0.75, 0.6154, 1.0, 0.4999, 0.75, 0.6039, 0.75, 0.6039, 1.0, 0.4999, 0.75, 0.5883, 0.75, 0.5883, 1.0, 0.4999, 0.75, 0.5694, 0.75, 0.5694, 1.0, 0.4999, 0.75, 0.5478, 0.75, 0.5243, 1.0, 0.4999, 0.75, 0.5, 0.75, 0.5478, 1.0, 0.4999, 0.75, 0.5243])
me_cylinder_002.materials.append(mat_material)
me_cylinder_002.use_remesh_preserve_volume = False
me_cylinder_002.use_remesh_preserve_attributes = False
me_cylinder_002.use_mirror_vertex_groups = False
me_cylinder_002.update()
me_cylinder_001 = bpy.data.meshes.new('Cylinder.001')
me_cylinder_001.from_pydata([(-4.657e-09, -0.01, -0.01), (0.001951, -0.01, -0.009808), (-3.26e-09, 1.99, -4.389e-07), (0.003827, -0.01, -0.009239), (0.005556, -0.01, -0.008315), (0.007071, -0.01, -0.007071), (0.008315, -0.01, -0.005556), (0.009239, -0.01, -0.003827), (0.009808, -0.01, -0.001951), (0.01, -0.01, 1.607e-08), (0.009808, -0.01, 0.001951), (0.009239, -0.01, 0.003827), (0.008315, -0.01, 0.005556), (0.007071, -0.01, 0.007071), (0.005556, -0.01, 0.008315), (0.003827, -0.01, 0.009239), (0.001951, -0.01, 0.009808), (-7.916e-09, -0.01, 0.01), (-0.001951, -0.01, 0.009808), (-0.003827, -0.01, 0.009239), (-0.005556, -0.01, 0.008315), (-0.007071, -0.01, 0.007071), (-0.008315, -0.01, 0.005556), (-0.009239, -0.01, 0.003827), (-0.009808, -0.01, 0.001951), (-0.01, -0.01, 7.218e-09), (-0.009808, -0.01, -0.001951), (-0.009239, -0.01, -0.003827), (-0.008315, -0.01, -0.005556), (-0.007071, -0.01, -0.007071), (-0.005556, -0.01, -0.008315), (-0.003827, -0.01, -0.009239), (-0.001951, -0.01, -0.009808), (-4.191e-09, 0.49, -0.0075), (-3.725e-09, 0.99, -0.005), (-3.725e-09, 1.49, -0.0025), (0.0004877, 1.49, -0.002452), (0.0009754, 0.99, -0.004904), (0.001463, 0.49, -0.007356), (0.0009567, 1.49, -0.00231), (0.001913, 0.99, -0.00462), (0.00287, 0.49, -0.006929), (0.001389, 1.49, -0.002079), (0.002778, 0.99, -0.004158), (0.004167, 0.49, -0.006236), (0.001768, 1.49, -0.001768), (0.003536, 0.99, -0.003536), (0.005303, 0.49, -0.005303), (0.002079, 1.49, -0.001389), (0.004157, 0.99, -0.002778), (0.006236, 0.49, -0.004167), (0.00231, 1.49, -0.000957), (0.004619, 0.99, -0.001914), (0.006929, 0.49, -0.00287), (0.002452, 1.49, -0.0004881), (0.004904, 0.99, -0.0009757), (0.007356, 0.49, -0.001463), (0.0025, 1.49, -3.253e-07), (0.005, 0.99, -2.116e-07), (0.0075, 0.49, -9.779e-08), (0.002452, 1.49, 0.0004874), (0.004904, 0.99, 0.0009752), (0.007356, 0.49, 0.001463), (0.00231, 1.49, 0.0009564), (0.004619, 0.99, 0.001913), (0.006929, 0.49, 0.00287), (0.002079, 1.49, 0.001389), (0.004157, 0.99, 0.002778), (0.006236, 0.49, 0.004167), (0.001768, 1.49, 0.001767), (0.003536, 0.99, 0.003535), (0.005303, 0.49, 0.005303), (0.001389, 1.49, 0.002078), (0.002778, 0.99, 0.004157), (0.004167, 0.49, 0.006236), (0.0009567, 1.49, 0.002309), (0.001913, 0.99, 0.004619), (0.00287, 0.49, 0.006929), (0.0004877, 1.49, 0.002452), (0.0009754, 0.99, 0.004904), (0.001463, 0.49, 0.007356), (-4.657e-09, 1.49, 0.0025), (-5.588e-09, 0.99, 0.005), (-6.519e-09, 0.49, 0.0075), (-0.0004877, 1.49, 0.002452), (-0.0009755, 0.99, 0.004904), (-0.001463, 0.49, 0.007356), (-0.0009567, 1.49, 0.002309), (-0.001913, 0.99, 0.004619), (-0.00287, 0.49, 0.006929), (-0.001389, 1.49, 0.002078), (-0.002778, 0.99, 0.004157), (-0.004167, 0.49, 0.006236), (-0.001768, 1.49, 0.001767), (-0.003536, 0.99, 0.003535), (-0.005303, 0.49, 0.005303), (-0.002079, 1.49, 0.001389), (-0.004157, 0.99, 0.002778), (-0.006236, 0.49, 0.004167), (-0.00231, 1.49, 0.0009564), (-0.004619, 0.99, 0.001913), (-0.006929, 0.49, 0.00287), (-0.002452, 1.49, 0.0004874), (-0.004904, 0.99, 0.0009752), (-0.007356, 0.49, 0.001463), (-0.0025, 1.49, -3.276e-07), (-0.005, 0.99, -2.161e-07), (-0.0075, 0.49, -1.043e-07), (-0.002452, 1.49, -0.0004881), (-0.004904, 0.99, -0.0009757), (-0.007356, 0.49, -0.001463), (-0.00231, 1.49, -0.000957), (-0.004619, 0.99, -0.001914), (-0.006929, 0.49, -0.00287), (-0.002079, 1.49, -0.001389), (-0.004157, 0.99, -0.002778), (-0.006236, 0.49, -0.004167), (-0.001768, 1.49, -0.001768), (-0.003536, 0.99, -0.003536), (-0.005303, 0.49, -0.005303), (-0.001389, 1.49, -0.002079), (-0.002778, 0.99, -0.004158), (-0.004167, 0.49, -0.006236), (-0.0009567, 1.49, -0.00231), (-0.001913, 0.99, -0.00462), (-0.00287, 0.49, -0.006929), (-0.0004877, 1.49, -0.002452), (-0.0009754, 0.99, -0.004904), (-0.001463, 0.49, -0.007356)], [], [(0, 1, 3, 4, 5, 6, 7, 8, 9, 10, 11, 12, 13, 14, 15, 16, 17, 18, 19, 20, 21, 22, 23, 24, 25, 26, 27, 28, 29, 30, 31, 32), (0, 33, 38, 1), (33, 34, 37, 38), (34, 35, 36, 37), (1, 38, 41, 3), (38, 37, 40, 41), (37, 36, 39, 40), (3, 41, 44, 4), (41, 40, 43, 44), (40, 39, 42, 43), (4, 44, 47, 5), (44, 43, 46, 47), (43, 42, 45, 46), (5, 47, 50, 6), (47, 46, 49, 50), (46, 45, 48, 49), (6, 50, 53, 7), (50, 49, 52, 53), (49, 48, 51, 52), (7, 53, 56, 8), (53, 52, 55, 56), (52, 51, 54, 55), (8, 56, 59, 9), (56, 55, 58, 59), (55, 54, 57, 58), (9, 59, 62, 10), (59, 58, 61, 62), (58, 57, 60, 61), (10, 62, 65, 11), (62, 61, 64, 65), (61, 60, 63, 64), (11, 65, 68, 12), (65, 64, 67, 68), (64, 63, 66, 67), (12, 68, 71, 13), (68, 67, 70, 71), (67, 66, 69, 70), (13, 71, 74, 14), (71, 70, 73, 74), (70, 69, 72, 73), (14, 74, 77, 15), (74, 73, 76, 77), (73, 72, 75, 76), (15, 77, 80, 16), (77, 76, 79, 80), (76, 75, 78, 79), (16, 80, 83, 17), (80, 79, 82, 83), (79, 78, 81, 82), (17, 83, 86, 18), (83, 82, 85, 86), (82, 81, 84, 85), (18, 86, 89, 19), (86, 85, 88, 89), (85, 84, 87, 88), (19, 89, 92, 20), (89, 88, 91, 92), (88, 87, 90, 91), (20, 92, 95, 21), (92, 91, 94, 95), (91, 90, 93, 94), (21, 95, 98, 22), (95, 94, 97, 98), (94, 93, 96, 97), (22, 98, 101, 23), (98, 97, 100, 101), (97, 96, 99, 100), (23, 101, 104, 24), (101, 100, 103, 104), (100, 99, 102, 103), (24, 104, 107, 25), (104, 103, 106, 107), (103, 102, 105, 106), (25, 107, 110, 26), (107, 106, 109, 110), (106, 105, 108, 109), (26, 110, 113, 27), (110, 109, 112, 113), (109, 108, 111, 112), (27, 113, 116, 28), (113, 112, 115, 116), (112, 111, 114, 115), (28, 116, 119, 29), (116, 115, 118, 119), (115, 114, 117, 118), (29, 119, 122, 30), (119, 118, 121, 122), (118, 117, 120, 121), (30, 122, 125, 31), (122, 121, 124, 125), (121, 120, 123, 124), (32, 128, 33, 0), (128, 127, 34, 33), (127, 126, 35, 34), (31, 125, 128, 32), (125, 124, 127, 128), (124, 123, 126, 127), (35, 2, 36), (36, 2, 39), (39, 2, 42), (42, 2, 45), (45, 2, 48), (48, 2, 51), (51, 2, 54), (54, 2, 57), (57, 2, 60), (60, 2, 63), (63, 2, 66), (66, 2, 69), (69, 2, 72), (72, 2, 75), (75, 2, 78), (78, 2, 81), (81, 2, 84), (84, 2, 87), (87, 2, 90), (90, 2, 93), (93, 2, 96), (96, 2, 99), (99, 2, 102), (102, 2, 105), (105, 2, 108), (108, 2, 111), (111, 2, 114), (114, 2, 117), (117, 2, 120), (120, 2, 123), (126, 2, 35), (123, 2, 126)])
_uv = me_cylinder_001.uv_layers.new(name='UVMap')
_uv.uv.foreach_set('vector', [0.0, 0.5, 0.0, 0.4025, 0.0, 0.3087, 0.0, 0.2222, 0.0, 0.1465, 0.0, 0.08429, 0.0, 0.03808, 0.0, 0.009608, 0.0, 0.0, 0.0, 0.009608, 0.0, 0.03808, 0.0, 0.08429, 0.0, 0.1465, 0.0, 0.2222, 0.0, 0.3087, 0.0, 0.4025, 0.0, 0.5, 0.0, 0.5975, 0.0, 0.6913, 0.0, 0.7778, 0.0, 0.8536, 0.0, 0.9157, 0.0, 0.9619, 0.0, 0.9904, 0.0, 1.0, 0.0, 0.9904, 0.0, 0.9619, 0.0, 0.9157, 0.0, 0.8536, 0.0, 0.7778, 0.0, 0.6913, 0.0, 0.5975, 0.0, 0.5, 0.25, 0.5, 0.25, 0.4268, 0.0, 0.4025, 0.25, 0.5, 0.5, 0.5, 0.5, 0.4512, 0.25, 0.4268, 0.5, 0.5, 0.75, 0.5, 0.75, 0.4756, 0.5, 0.4512, 0.0, 0.4025, 0.25, 0.4268, 0.25, 0.3565, 0.0, 0.3087, 0.25, 0.4268, 0.5, 0.4512, 0.5, 0.4043, 0.25, 0.3565, 0.5, 0.4512, 0.75, 0.4756, 0.75, 0.4521, 0.5, 0.4043, 0.0, 0.3087, 0.25, 0.3565, 0.25, 0.2917, 0.0, 0.2222, 0.25, 0.3565, 0.5, 0.4043, 0.5, 0.3611, 0.25, 0.2917, 0.5, 0.4043, 0.75, 0.4521, 0.75, 0.4305, 0.5, 0.3611, 0.0, 0.2222, 0.25, 0.2917, 0.25, 0.2348, 0.0, 0.1465, 0.25, 0.2917, 0.5, 0.3611, 0.5, 0.3232, 0.25, 0.2348, 0.5, 0.3611, 0.75, 0.4305, 0.75, 0.4116, 0.5, 0.3232, 0.0, 0.1465, 0.25, 0.2348, 0.25, 0.1882, 0.0, 0.08429, 0.25, 0.2348, 0.5, 0.3232, 0.5, 0.2921, 0.25, 0.1882, 0.5, 0.3232, 0.75, 0.4116, 0.75, 0.396, 0.5, 0.2921, 0.0, 0.08429, 0.25, 0.1882, 0.25, 0.1535, 0.0, 0.03808, 0.25, 0.1882, 0.5, 0.2921, 0.5, 0.269, 0.25, 0.1535, 0.5, 0.2921, 0.75, 0.396, 0.75, 0.3845, 0.5, 0.269, 0.0, 0.03808, 0.25, 0.1535, 0.25, 0.1322, 0.0, 0.009608, 0.25, 0.1535, 0.5, 0.269, 0.5, 0.2548, 0.25, 0.1322, 0.5, 0.269, 0.75, 0.3845, 0.75, 0.3774, 0.5, 0.2548, 0.0, 0.009608, 0.25, 0.1322, 0.25, 0.125, 0.0, 0.0, 0.25, 0.1322, 0.5, 0.2548, 0.5, 0.25, 0.25, 0.125, 0.5, 0.2548, 0.75, 0.3774, 0.75, 0.375, 0.5, 0.25, 0.0, 0.0, 0.25, 0.125, 0.25, 0.1322, 0.0, 0.009608, 0.25, 0.125, 0.5, 0.25, 0.5, 0.2548, 0.25, 0.1322, 0.5, 0.25, 0.75, 0.375, 0.75, 0.3774, 0.5, 0.2548, 0.0, 0.009608, 0.25, 0.1322, 0.25, 0.1535, 0.0, 0.03808, 0.25, 0.1322, 0.5, 0.2548, 0.5, 0.269, 0.25, 0.1535, 0.5, 0.2548, 0.75, 0.3774, 0.75, 0.3845, 0.5, 0.269, 0.0, 0.03808, 0.25, 0.1535, 0.25, 0.1882, 0.0, 0.08429, 0.25, 0.1535, 0.5, 0.269, 0.5, 0.2921, 0.25, 0.1882, 0.5, 0.269, 0.75, 0.3845, 0.75, 0.396, 0.5, 0.2921, 0.0, 0.08429, 0.25, 0.1882, 0.25, 0.2348, 0.0, 0.1465, 0.25, 0.1882, 0.5, 0.2921, 0.5, 0.3232, 0.25, 0.2348, 0.5, 0.2921, 0.75, 0.396, 0.75, 0.4116, 0.5, 0.3232, 0.0, 0.1465, 0.25, 0.2348, 0.25, 0.2917, 0.0, 0.2222, 0.25, 0.2348, 0.5, 0.3232, 0.5, 0.3611, 0.25, 0.2917, 0.5, 0.3232, 0.75, 0.4116, 0.75, 0.4305, 0.5, 0.3611, 0.0, 0.2222, 0.25, 0.2917, 0.25, 0.3565, 0.0, 0.3087, 0.25, 0.2917, 0.5, 0.3611, 0.5, 0.4043, 0.25, 0.3565, 0.5, 0.3611, 0.75, 0.4305, 0.75, 0.4521, 0.5, 0.4043, 0.0, 0.3087, 0.25, 0.3565, 0.25, 0.4268, 0.0, 0.4025, 0.25, 0.3565, 0.5, 0.4043, 0.5, 0.4512, 0.25, 0.4268, 0.5, 0.4043, 0.75, 0.4521, 0.75, 0.4756, 0.5, 0.4512, 0.0, 0.4025, 0.25, 0.4268, 0.25, 0.5, 0.0, 0.5, 0.25, 0.4268, 0.5, 0.4512, 0.5, 0.5, 0.25, 0.5, 0.5, 0.4512, 0.75, 0.4756, 0.75, 0.5, 0.5, 0.5, 0.0, 0.5, 0.25, 0.5, 0.25, 0.5732, 0.0, 0.5975, 0.25, 0.5, 0.5, 0.5, 0.5, 0.5488, 0.25, 0.5732, 0.5, 0.5, 0.75, 0.5, 0.75, 0.5244, 0.5, 0.5488, 0.0, 0.5975, 0.25, 0.5732, 0.25, 0.6435, 0.0, 0.6913, 0.25, 0.5732, 0.5, 0.5488, 0.5, 0.5956, 0.25, 0.6435, 0.5, 0.5488, 0.75, 0.5244, 0.75, 0.5478, 0.5, 0.5956, 0.0, 0.6913, 0.25, 0.6435, 0.25, 0.7083, 0.0, 0.7778, 0.25, 0.6435, 0.5, 0.5956, 0.5, 0.6389, 0.25, 0.7083, 0.5, 0.5956, 0.75, 0.5478, 0.75, 0.5694, 0.5, 0.6389, 0.0, 0.7778, 0.25, 0.7083, 0.25, 0.7651, 0.0, 0.8536, 0.25, 0.7083, 0.5, 0.6389, 0.5, 0.6767, 0.25, 0.7651, 0.5, 0.6389, 0.75, 0.5694, 0.75, 0.5883, 0.5, 0.6767, 0.0, 0.8536, 0.25, 0.7651, 0.25, 0.8118, 0.0, 0.9157, 0.25, 0.7651, 0.5, 0.6767, 0.5, 0.7078, 0.25, 0.8118, 0.5, 0.6767, 0.75, 0.5883, 0.75, 0.6039, 0.5, 0.7078, 0.0, 0.9157, 0.25, 0.8118, 0.25, 0.8464, 0.0, 0.9619, 0.25, 0.8118, 0.5, 0.7078, 0.5, 0.7309, 0.25, 0.8464, 0.5, 0.7078, 0.75, 0.6039, 0.75, 0.6155, 0.5, 0.7309, 0.0, 0.9619, 0.25, 0.8464, 0.25, 0.8678, 0.0, 0.9904, 0.25, 0.8464, 0.5, 0.7309, 0.5, 0.7452, 0.25, 0.8678, 0.5, 0.7309, 0.75, 0.6155, 0.75, 0.6226, 0.5, 0.7452, 0.0, 0.9904, 0.25, 0.8678, 0.25, 0.875, 0.0, 1.0, 0.25, 0.8678, 0.5, 0.7452, 0.5, 0.75, 0.25, 0.875, 0.5, 0.7452, 0.75, 0.6226, 0.75, 0.625, 0.5, 0.75, 0.0, 1.0, 0.25, 0.875, 0.25, 0.8678, 0.0, 0.9904, 0.25, 0.875, 0.5, 0.75, 0.5, 0.7452, 0.25, 0.8678, 0.5, 0.75, 0.75, 0.625, 0.75, 0.6226, 0.5, 0.7452, 0.0, 0.9904, 0.25, 0.8678, 0.25, 0.8464, 0.0, 0.9619, 0.25, 0.8678, 0.5, 0.7452, 0.5, 0.7309, 0.25, 0.8464, 0.5, 0.7452, 0.75, 0.6226, 0.75, 0.6155, 0.5, 0.7309, 0.0, 0.9619, 0.25, 0.8464, 0.25, 0.8118, 0.0, 0.9157, 0.25, 0.8464, 0.5, 0.7309, 0.5, 0.7078, 0.25, 0.8118, 0.5, 0.7309, 0.75, 0.6155, 0.75, 0.6039, 0.5, 0.7078, 0.0, 0.9157, 0.25, 0.8118, 0.25, 0.7651, 0.0, 0.8536, 0.25, 0.8118, 0.5, 0.7078, 0.5, 0.6767, 0.25, 0.7651, 0.5, 0.7078, 0.75, 0.6039, 0.75, 0.5883, 0.5, 0.6767, 0.0, 0.8536, 0.25, 0.7651, 0.25, 0.7083, 0.0, 0.7778, 0.25, 0.7651, 0.5, 0.6767, 0.5, 0.6389, 0.25, 0.7083, 0.5, 0.6767, 0.75, 0.5883, 0.75, 0.5694, 0.5, 0.6389, 0.0, 0.7778, 0.25, 0.7083, 0.25, 0.6435, 0.0, 0.6913, 0.25, 0.7083, 0.5, 0.6389, 0.5, 0.5956, 0.25, 0.6435, 0.5, 0.6389, 0.75, 0.5694, 0.75, 0.5478, 0.5, 0.5956, 0.0, 0.5975, 0.25, 0.5732, 0.25, 0.5, 0.0, 0.5, 0.25, 0.5732, 0.5, 0.5488, 0.5, 0.5, 0.25, 0.5, 0.5, 0.5488, 0.75, 0.5244, 0.75, 0.5, 0.5, 0.5, 0.0, 0.6913, 0.25, 0.6435, 0.25, 0.5732, 0.0, 0.5975, 0.25, 0.6435, 0.5, 0.5956, 0.5, 0.5488, 0.25, 0.5732, 0.5, 0.5956, 0.75, 0.5478, 0.75, 0.5244, 0.5, 0.5488, 0.75, 0.5, 1.0, 0.4999, 0.75, 0.4756, 0.75, 0.4756, 1.0, 0.4999, 0.75, 0.4521, 0.75, 0.4521, 1.0, 0.4999, 0.75, 0.4305, 0.75, 0.4305, 1.0, 0.4999, 0.75, 0.4116, 0.75, 0.4116, 1.0, 0.4999, 0.75, 0.396, 0.75, 0.396, 1.0, 0.4999, 0.75, 0.3845, 0.75, 0.3845, 1.0, 0.4999, 0.75, 0.3774, 0.75, 0.3774, 1.0, 0.4999, 0.75, 0.375, 0.75, 0.375, 1.0, 0.4999, 0.75, 0.3774, 0.75, 0.3774, 1.0, 0.4999, 0.75, 0.3845, 0.75, 0.3845, 1.0, 0.4999, 0.75, 0.396, 0.75, 0.396, 1.0, 0.4999, 0.75, 0.4116, 0.75, 0.4116, 1.0, 0.4999, 0.75, 0.4305, 0.75, 0.4305, 1.0, 0.4999, 0.75, 0.4521, 0.75, 0.4521, 1.0, 0.4999, 0.75, 0.4756, 0.75, 0.4756, 1.0, 0.4999, 0.75, 0.5, 0.75, 0.5, 1.0, 0.4999, 0.75, 0.5244, 0.75, 0.5244, 1.0, 0.4999, 0.75, 0.5478, 0.75, 0.5478, 1.0, 0.4999, 0.75, 0.5694, 0.75, 0.5694, 1.0, 0.4999, 0.75, 0.5883, 0.75, 0.5883, 1.0, 0.4999, 0.75, 0.6039, 0.75, 0.6039, 1.0, 0.4999, 0.75, 0.6155, 0.75, 0.6155, 1.0, 0.4999, 0.75, 0.6226, 0.75, 0.6226, 1.0, 0.4999, 0.75, 0.625, 0.75, 0.625, 1.0, 0.4999, 0.75, 0.6226, 0.75, 0.6226, 1.0, 0.4999, 0.75, 0.6155, 0.75, 0.6155, 1.0, 0.4999, 0.75, 0.6039, 0.75, 0.6039, 1.0, 0.4999, 0.75, 0.5883, 0.75, 0.5883, 1.0, 0.4999, 0.75, 0.5694, 0.75, 0.5694, 1.0, 0.4999, 0.75, 0.5478, 0.75, 0.5244, 1.0, 0.4999, 0.75, 0.5, 0.75, 0.5478, 1.0, 0.4999, 0.75, 0.5244])
me_cylinder_001.use_remesh_preserve_volume = False
me_cylinder_001.use_remesh_preserve_attributes = False
me_cylinder_001.use_mirror_vertex_groups = False
me_cylinder_001.update()

# ---- curves / text
cu_beziercurve = bpy.data.curves.new('BezierCurve', 'CURVE')
cu_beziercurve.dimensions = '3D'
_sp = cu_beziercurve.splines.new('BEZIER'); _sp.bezier_points.add(1)
_sp.bezier_points.foreach_set('co', [-1.0, 0.0, 0.0, 0.3507, -0.02989, 0.06533])
_sp.bezier_points.foreach_set('handle_left', [-1.59, 0.0119, -0.389, 0.2536, -0.1134, -0.9264])
_sp.bezier_points.foreach_set('handle_right', [-0.4096, -0.0119, 0.389, 0.4479, 0.0536, 1.057])
for _p, _l, _r in zip(_sp.bezier_points, ['ALIGNED', 'ALIGNED'], ['ALIGNED', 'ALIGNED']): _p.handle_left_type = _l; _p.handle_right_type = _r
_sp.order_u = 0
_sp.order_v = 0
cu_beziercurve.use_path = True
cu_beziercurve.use_path_clamp = True
cu_beziercurve.bevel_resolution = 0
cu_beziercurve.fill_mode = 'HALF'
cu_beziercurve_004 = bpy.data.curves.new('BezierCurve.004', 'CURVE')
cu_beziercurve_004.dimensions = '3D'
_sp = cu_beziercurve_004.splines.new('BEZIER'); _sp.bezier_points.add(1)
_sp.bezier_points.foreach_set('co', [8.742e-08, 4.563e-14, 3.022e-07, 0.4935, 0.9825, -0.656])
_sp.bezier_points.foreach_set('handle_left', [2.37e-07, -1.157, 4.258e-07, 0.7117, 1.355, -0.7687])
_sp.bezier_points.foreach_set('handle_right', [-6.217e-08, 1.157, 1.786e-07, 0.2754, 0.6103, -0.5432])
for _p, _l, _r in zip(_sp.bezier_points, ['ALIGNED', 'ALIGNED'], ['ALIGNED', 'ALIGNED']): _p.handle_left_type = _l; _p.handle_right_type = _r
_sp.order_u = 0
_sp.order_v = 0
cu_beziercurve_004.use_path = True
cu_beziercurve_004.use_path_clamp = True
cu_beziercurve_004.bevel_resolution = 0
cu_beziercurve_004.fill_mode = 'HALF'
cu_beziercurve_003 = bpy.data.curves.new('BezierCurve.003', 'CURVE')
cu_beziercurve_003.dimensions = '3D'
_sp = cu_beziercurve_003.splines.new('BEZIER'); _sp.bezier_points.add(1)
_sp.bezier_points.foreach_set('co', [8.742e-08, 4.563e-14, 3.022e-07, 0.4935, 0.9825, -0.656])
_sp.bezier_points.foreach_set('handle_left', [2.37e-07, -1.157, 4.258e-07, 0.5142, 0.9785, -0.2105])
_sp.bezier_points.foreach_set('handle_right', [-6.217e-08, 1.157, 1.786e-07, 0.4728, 0.9865, -1.101])
for _p, _l, _r in zip(_sp.bezier_points, ['ALIGNED', 'ALIGNED'], ['ALIGNED', 'ALIGNED']): _p.handle_left_type = _l; _p.handle_right_type = _r
_sp.order_u = 0
_sp.order_v = 0
cu_beziercurve_003.use_path = True
cu_beziercurve_003.use_path_clamp = True
cu_beziercurve_003.bevel_resolution = 0
cu_beziercurve_003.fill_mode = 'HALF'
cu_beziercurve_002 = bpy.data.curves.new('BezierCurve.002', 'CURVE')
cu_beziercurve_002.dimensions = '3D'
_sp = cu_beziercurve_002.splines.new('BEZIER'); _sp.bezier_points.add(1)
_sp.bezier_points.foreach_set('co', [8.742e-08, 4.563e-14, 3.022e-07, 0.3319, 1.281, 0.6198])
_sp.bezier_points.foreach_set('handle_left', [2.37e-07, -1.157, 4.258e-07, 0.3092, 1.06, 1.006])
_sp.bezier_points.foreach_set('handle_right', [-6.217e-08, 1.157, 1.786e-07, 0.3547, 1.503, 0.2336])
for _p, _l, _r in zip(_sp.bezier_points, ['ALIGNED', 'ALIGNED'], ['ALIGNED', 'ALIGNED']): _p.handle_left_type = _l; _p.handle_right_type = _r
_sp.order_u = 0
_sp.order_v = 0
cu_beziercurve_002.use_path = True
cu_beziercurve_002.use_path_clamp = True
cu_beziercurve_002.bevel_resolution = 0
cu_beziercurve_002.fill_mode = 'HALF'

# ---- objects
ob_beziercurve = bpy.data.objects.new('BezierCurve', cu_beziercurve)
ob_plane_001 = bpy.data.objects.new('Plane.001', me_plane_001)
ob_plane = bpy.data.objects.new('Plane', me_plane)
ob_cylinder = bpy.data.objects.new('Cylinder', me_cylinder)
ob_sphere = bpy.data.objects.new('Sphere', me_sphere)
ob_camera = bpy.data.objects.new('Camera', cam_camera)
ob_haircurve_002 = bpy.data.objects.new('HairCurve.002', cu_beziercurve_004)
ob_haircurve_001 = bpy.data.objects.new('HairCurve.001', cu_beziercurve_003)
ob_hair_002 = bpy.data.objects.new('Hair.002', me_cylinder_003)
ob_haircurve = bpy.data.objects.new('HairCurve', cu_beziercurve_002)
ob_hair_001 = bpy.data.objects.new('Hair.001', me_cylinder_002)
ob_hair = bpy.data.objects.new('Hair', me_cylinder_001)

# ---- transforms, parenting, visibility, modifiers, constraints
ob_beziercurve.location = (-0.8031, -0.2154, -1.133)
ob_beziercurve.rotation_euler = (0.01641, 0.7721, 0.01236)
ob_beziercurve.lineart.crease_threshold = 0.0
ob_plane_001.location = (5.525, 6.91, 7.068)
ob_plane_001.rotation_euler = (-0.01507, -0.7, 1.021)
ob_plane_001.lineart.crease_threshold = 0.0
ob_plane.location = (-6.913, -6.623, 7.068)
ob_plane.rotation_euler = (-0.01507, -0.7, 1.021)
ob_plane.lineart.crease_threshold = 0.0
ob_cylinder.location = (-0.8319, -0.2649, -1.039)
ob_cylinder.lineart.crease_threshold = 0.0
_m = ob_cylinder.modifiers.new('Curve', 'CURVE')
_m.object = ob_beziercurve
_m = ob_cylinder.modifiers.new('Subsurf', 'SUBSURF')
_m.uv_smooth = 'PRESERVE_CORNERS'
_m.quality = 2
_m.show_only_control_edges = False
ob_sphere.location = (-2.0, 0.0, 0.0)
ob_sphere.lineart.crease_threshold = 0.0
_vg = ob_sphere.vertex_groups.new(name='Group')
_m = ob_sphere.modifiers.new('Subsurf', 'SUBSURF')
_m.uv_smooth = 'PRESERVE_CORNERS'
_m.quality = 1
_m.render_levels = 1
_m.show_only_control_edges = False
_m = ob_sphere.modifiers.new('ParticleSystem 1', 'PARTICLE_SYSTEM')
ob_camera.location = (7.481, -6.508, 5.344)
ob_camera.rotation_euler = (1.109, 0.01082, 0.8149)
ob_camera.lock_rotations_4d = False
ob_camera.empty_display_type = 'ARROWS'
ob_camera.color = (0.0, 0.0, 0.0, 0.0)
ob_camera.display_type = 'WIRE'
ob_camera.lineart.crease_threshold = 0.0
ob_haircurve_002.location = (2.0, 1.01, 0.006846)
ob_haircurve_002.lineart.crease_threshold = 0.0
ob_haircurve_001.location = (1.0, 1.01, 0.006846)
ob_haircurve_001.lineart.crease_threshold = 0.0
ob_hair_002.location = (2.0, 1.01, 0.006846)
ob_hair_002.lineart.crease_threshold = 0.0
_m = ob_hair_002.modifiers.new('Curve', 'CURVE')
_m.object = ob_haircurve_002
_m.deform_axis = 'POS_Y'
_m = ob_hair_002.modifiers.new('Subsurf', 'SUBSURF')
_m.uv_smooth = 'PRESERVE_CORNERS'
_m.quality = 2
_m.show_only_control_edges = False
ob_haircurve.location = (4.523e-08, 1.01, 0.006846)
ob_haircurve.lineart.crease_threshold = 0.0
ob_hair_001.location = (1.0, 1.01, 0.006846)
ob_hair_001.lineart.crease_threshold = 0.0
_m = ob_hair_001.modifiers.new('Curve', 'CURVE')
_m.object = ob_haircurve_001
_m.deform_axis = 'POS_Y'
_m = ob_hair_001.modifiers.new('Subsurf', 'SUBSURF')
_m.uv_smooth = 'PRESERVE_CORNERS'
_m.quality = 2
_m.show_only_control_edges = False
ob_hair.location = (8.894e-08, 1.01, 0.006846)
ob_hair.lineart.crease_threshold = 0.0
_m = ob_hair.modifiers.new('Curve', 'CURVE')
_m.object = ob_haircurve
_m.deform_axis = 'POS_Y'
_m = ob_hair.modifiers.new('Subsurf', 'SUBSURF')
_m.uv_smooth = 'PRESERVE_CORNERS'
_m.quality = 2
_m.show_only_control_edges = False

# ---- collection membership
col_collection_1.objects.link(ob_beziercurve)
col_collection_1.objects.link(ob_plane_001)
col_collection_1.objects.link(ob_plane)
col_collection_1.objects.link(ob_cylinder)
col_collection_1.objects.link(ob_sphere)
col_collection_1.objects.link(ob_camera)
col_collection_2.objects.link(ob_haircurve_002)
col_collection_2.objects.link(ob_haircurve_001)
col_collection_2.objects.link(ob_hair_002)
col_collection_2.objects.link(ob_haircurve)
col_collection_2.objects.link(ob_hair_001)
col_collection_2.objects.link(ob_hair)

# ---- scene / render settings (as saved in the file)
scene.camera = ob_camera
scene.frame_start = 1; scene.frame_end = 250; scene.frame_set(1)
scene.render.engine = 'CYCLES'
scene.render.resolution_percentage = 50
scene.render.dither_intensity = 0.0
scene.cycles.use_denoising = False
scene.cycles.samples = 10
scene.cycles.sampling_pattern = 'TABULATED_SOBOL'
scene.cycles.light_sampling_threshold = 0.0
scene.cycles.use_adaptive_sampling = False
scene.cycles.use_light_tree = False
scene.cycles.blur_glossy = 0.0
scene.cycles.pixel_filter_type = 'GAUSSIAN'
scene.cycles.sample_clamp_indirect = 0.0
scene.view_settings.view_transform = 'Standard'
bpy.context.view_layer.update()
